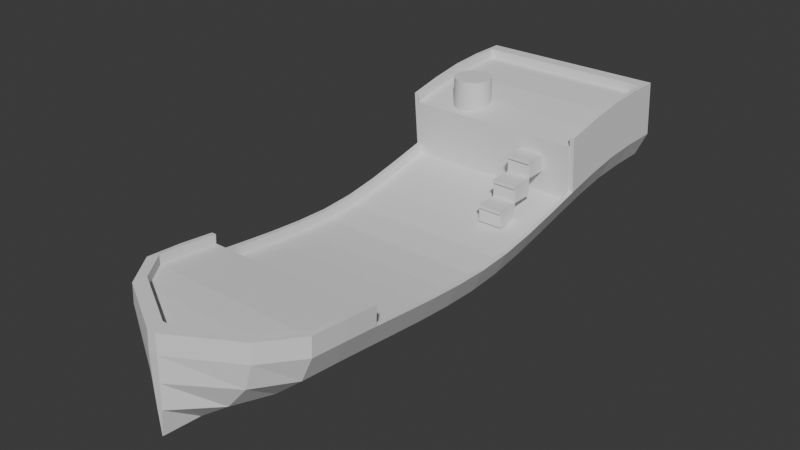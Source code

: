 # Source: Ba_l_ks_z.blend  (saved by Blender 4.4.32; exported with 4.5.12 LTS)
import bpy
from mathutils import Matrix  # noqa: F401  (used for matrix-valued properties, if any)

bpy.ops.wm.read_factory_settings(use_empty=True)
scene = bpy.context.scene
scene.name = 'Scene'

# ---- collections
col_collection = bpy.data.collections.new('Collection'); scene.collection.children.link(col_collection)

# ---- world
world_world = bpy.data.worlds.new('World'); scene.world = world_world
world_world.use_nodes = True; world_world.node_tree.nodes.clear()
_N = world_world.node_tree.nodes; _L = world_world.node_tree.links
n0 = _N.new('ShaderNodeOutputWorld'); n0.name = 'World Output'; n0.location = (300, 300)
n1 = _N.new('ShaderNodeBackground'); n1.name = 'Background'; n1.location = (10, 300)
n1.inputs[0].default_value = (0.05088, 0.05088, 0.05088, 1.0)
_L.new(n1.outputs[0], n0.inputs[0])
n0.is_active_output = True
world_world.color = (0.05088, 0.05088, 0.05088)
world_world.sun_shadow_jitter_overblur = 0.0

# ---- meshes
me_stairs_001 = bpy.data.meshes.new('Stairs.001')
me_stairs_001.from_pydata([(0.0, 0.0, 0.0), (0.0, 0.0, 0.14), (0.5, 0.0, 0.14), (0.5, 0.0, 0.0), (0.0, 0.03, 0.0), (0.0, 0.03, 0.14), (0.5, 0.03, 0.14), (0.5, 0.03, 0.0), (0.5, 0.3, 0.14), (0.5, 0.3, 0.0), (0.0, -0.03, 0.14), (0.0, 0.3, 0.14), (0.5, -0.03, 0.14), (0.0, -0.03, 0.17), (0.5, -0.03, 0.17), (0.0, 0.3, 0.17), (0.0, 0.3, 0.31), (0.5, 0.3, 0.31), (0.5, 0.3, 0.17), (0.0, 0.33, 0.17), (0.0, 0.33, 0.31), (0.5, 0.33, 0.31), (0.5, 0.33, 0.17), (0.5, 0.6, 0.17), (0.0, 0.27, 0.31), (0.0, 0.6, 0.31), (0.5, 0.6, 0.31), (0.5, 0.27, 0.31), (0.0, 0.27, 0.34), (0.0, 0.6, 0.34), (0.5, 0.6, 0.34), (0.5, 0.27, 0.34), (0.0, 0.6, 0.48), (0.5, 0.6, 0.48), (0.0, 0.63, 0.34), (0.0, 0.63, 0.48), (0.5, 0.63, 0.48), (0.5, 0.63, 0.34), (0.5, 0.9, 0.48), (0.5, 0.9, 0.34), (0.0, 0.57, 0.48), (0.0, 0.9, 0.48), (0.5, 0.57, 0.48), (0.0, 0.57, 0.51), (0.0, 0.9, 0.51), (0.5, 0.9, 0.51), (0.5, 0.57, 0.51)], [], [(0, 3, 2, 1), (4, 5, 6, 7), (0, 4, 7, 3), (1, 2, 6, 5), (0, 1, 5, 4), (3, 7, 6, 2), (7, 6, 8, 9), (10, 11, 8, 12), (13, 14, 18, 15), (10, 12, 14, 13), (11, 15, 18, 8), (12, 8, 18, 14), (15, 18, 17, 16), (19, 20, 21, 22), (15, 19, 22, 18), (16, 17, 21, 20), (15, 16, 20, 19), (18, 22, 21, 17), (22, 21, 26, 23), (24, 25, 26, 27), (28, 31, 30, 29), (24, 27, 31, 28), (25, 29, 30, 26), (27, 26, 30, 31), (29, 30, 33, 32), (34, 35, 36, 37), (29, 34, 37, 30), (32, 33, 36, 35), (29, 32, 35, 34), (30, 37, 36, 33), (37, 39, 38, 36), (40, 41, 38, 42), (43, 46, 45, 44), (40, 42, 46, 43), (41, 44, 45, 38), (42, 38, 45, 46)])
me_stairs_001.update()
me_k_p = bpy.data.meshes.new('Küp')
me_k_p.from_pydata([(-0.0025, -1.0, -0.5), (-0.04991, -1.0, 1.5), (-0.05, 1.0, 0.0), (-0.9983, 1.0, 2.0), (0.0025, -1.0, -0.5), (0.04991, -1.0, 1.5), (0.05, 1.0, 0.0), (0.9983, 1.0, 2.0), (-0.05, 0.875, 0.0), (-0.05, 0.75, -0.05551), (-0.05, 0.625, -0.1987), (-0.05, 0.5, -0.3943), (-0.05, 0.375, -0.6074), (-0.05, 0.25, -0.8027), (-0.05, 0.125, -0.9453), (-0.05, 0.0, -1.0), (-0.05, -0.125, -0.9727), (-0.05, -0.25, -0.9014), (-0.05, -0.375, -0.8037), (-0.05, -0.5, -0.6972), (-0.05, -0.625, -0.5993), (-0.0495, -0.75, -0.5278), (-0.03557, -0.875, -0.5), (-0.7102, -0.875, 1.5), (-0.9884, -0.75, 1.472), (-0.9983, -0.625, 1.401), (-0.9483, -0.5, 1.303), (-0.9483, -0.375, 1.196), (-0.9483, -0.25, 1.099), (-0.9483, -0.125, 1.027), (-0.9483, 0.0, 1.0), (-0.9483, 0.125, 1.055), (-0.9483, 0.25, 1.197), (-0.9483, 0.375, 1.393), (-0.9483, 0.5, 1.606), (-0.9983, 0.625, 1.801), (-0.9983, 0.75, 1.944), (-0.9983, 0.875, 2.0), (0.03557, -0.875, -0.5), (0.0495, -0.75, -0.5278), (0.05, -0.625, -0.5993), (0.05, -0.5, -0.6972), (0.05, -0.375, -0.8037), (0.05, -0.25, -0.9014), (0.05, -0.125, -0.9727), (0.05, 0.0, -1.0), (0.05, 0.125, -0.9453), (0.05, 0.25, -0.8027), (0.05, 0.375, -0.6074), (0.05, 0.5, -0.3943), (0.05, 0.625, -0.1987), (0.05, 0.75, -0.05551), (0.05, 0.875, 0.0), (0.9983, 0.875, 2.0), (0.9983, 0.75, 1.944), (0.9983, 0.625, 1.801), (0.9483, 0.5, 1.606), (0.9483, 0.375, 1.393), (0.9483, 0.25, 1.197), (0.9483, 0.125, 1.055), (0.9483, 0.0, 1.0), (0.9483, -0.125, 1.027), (0.9483, -0.25, 1.099), (0.9483, -0.375, 1.196), (0.9483, -0.5, 1.303), (0.9983, -0.625, 1.401), (0.9884, -0.75, 1.472), (0.7102, -0.875, 1.5), (-0.02798, -1.0, 0.1667), (-0.04379, -1.0, 0.8333), (-0.8758, 1.0, 1.333), (-0.5597, 1.0, 0.6667), (0.8758, 1.0, 1.333), (0.5597, 1.0, 0.6667), (0.04379, -1.0, 0.8333), (0.02798, -1.0, 0.1667), (0.8758, 0.875, 1.333), (0.5597, 0.875, 0.6667), (0.8758, 0.75, 1.278), (0.5597, 0.75, 0.6112), (0.8758, 0.625, 1.135), (0.5597, 0.625, 0.468), (0.8758, 0.5, 0.939), (0.5597, 0.5, 0.2724), (0.8758, 0.375, 0.726), (0.5597, 0.375, 0.05929), (0.8758, 0.25, 0.5306), (0.5597, 0.25, -0.1361), (0.8758, 0.125, 0.388), (0.5597, 0.125, -0.2787), (0.8758, 0.0, 0.3333), (0.5597, 0.0, -0.3333), (0.8758, -0.125, 0.3607), (0.5597, -0.125, -0.306), (0.8758, -0.25, 0.432), (0.5597, -0.25, -0.2347), (0.8758, -0.375, 0.5296), (0.5597, -0.375, -0.137), (0.8758, -0.5, 0.6362), (0.5597, -0.5, -0.03049), (0.8758, -0.625, 0.734), (0.5597, -0.625, 0.06734), (0.8671, -0.75, 0.8056), (0.5541, -0.75, 0.1389), (0.6231, -0.875, 0.8333), (0.3982, -0.875, 0.1667), (-0.6231, -0.875, 0.8333), (-0.3982, -0.875, 0.1667), (-0.8671, -0.75, 0.8056), (-0.5541, -0.75, 0.1389), (-0.8758, -0.625, 0.734), (-0.5597, -0.625, 0.06734), (-0.8758, -0.5, 0.6362), (-0.5597, -0.5, -0.03049), (-0.8758, -0.375, 0.5296), (-0.5597, -0.375, -0.137), (-0.8758, -0.25, 0.432), (-0.5597, -0.25, -0.2347), (-0.8758, -0.125, 0.3607), (-0.5597, -0.125, -0.306), (-0.8758, 0.0, 0.3333), (-0.5597, 0.0, -0.3333), (-0.8758, 0.125, 0.388), (-0.5597, 0.125, -0.2787), (-0.8758, 0.25, 0.5306), (-0.5597, 0.25, -0.1361), (-0.8758, 0.375, 0.726), (-0.5597, 0.375, 0.05929), (-0.8758, 0.5, 0.939), (-0.5597, 0.5, 0.2724), (-0.8758, 0.625, 1.135), (-0.5597, 0.625, 0.468), (-0.8758, 0.75, 1.278), (-0.5597, 0.75, 0.6112), (-0.8758, 0.875, 1.333), (-0.5597, 0.875, 0.6667), (-0.9483, 0.8579, 3.495), (-0.9483, 0.9329, 3.495), (0.9483, 0.9329, 3.495), (-0.9483, 0.4829, 3.1), (-0.9483, 0.6079, 3.296), (-0.9483, 0.7329, 3.439), (0.9483, 0.8579, 3.495), (0.9483, 0.7329, 3.439), (0.9483, 0.6079, 3.296), (0.9483, 0.4829, 3.1), (0.6947, -0.8238, 1.994), (0.04522, -0.9467, 1.999), (-0.04522, -0.9467, 1.999), (-0.6947, -0.8238, 1.994), (-0.9404, -0.7147, 1.964), (-0.9483, -0.6203, 1.899), (-0.9483, -0.4967, 1.802), (0.9483, -0.4967, 1.802), (0.9483, -0.6203, 1.899), (0.9404, -0.7147, 1.964), (-0.9983, -0.5, 1.303), (-0.9983, -0.375, 1.196), (-0.9983, -0.25, 1.099), (-0.9983, -0.125, 1.027), (-0.9983, 0.0, 1.0), (-0.9983, 0.125, 1.055), (-0.9983, 0.25, 1.197), (-0.9983, 0.375, 1.393), (-0.9983, 0.5, 1.606), (0.9983, 0.5, 1.606), (0.9983, 0.375, 1.393), (0.9983, 0.25, 1.197), (0.9983, 0.125, 1.055), (0.9983, 0.0, 1.0), (0.9983, -0.125, 1.027), (0.9983, -0.25, 1.099), (0.9983, -0.375, 1.196), (0.9983, -0.5, 1.303), (-0.9983, 0.4829, 3.1), (0.9983, 0.4829, 3.1), (-0.9983, 0.8579, 3.495), (-0.9983, 0.9829, 3.495), (0.9983, 0.9829, 3.495), (-0.9983, 0.6079, 3.296), (-0.9983, 0.7329, 3.439), (0.9983, 0.8579, 3.495), (0.9983, 0.7329, 3.439), (0.9983, 0.6079, 3.296), (0.7102, -0.8717, 1.999), (0.04991, -0.9967, 1.999), (-0.04991, -0.9967, 1.999), (-0.7102, -0.8717, 1.999), (-0.9884, -0.7467, 1.972), (-0.9983, -0.6217, 1.9), (-0.9983, -0.4967, 1.802), (0.9983, -0.4967, 1.802), (0.9983, -0.6217, 1.9), (0.9884, -0.7467, 1.972), (-0.9483, -0.5, 1.303), (-0.9483, -0.375, 1.196), (-0.9483, -0.25, 1.099), (-0.9483, -0.125, 1.027), (-0.9483, 0.0, 1.0), (-0.9483, 0.125, 1.055), (-0.9483, 0.25, 1.197), (-0.9483, 0.375, 1.393), (-0.9483, 0.5, 1.606), (0.9483, 0.5, 1.606), (0.9483, 0.375, 1.393), (0.9483, 0.25, 1.197), (0.9483, 0.125, 1.055), (0.9483, 0.0, 1.0), (0.9483, -0.125, 1.027), (0.9483, -0.25, 1.099), (0.9483, -0.375, 1.196), (0.9483, -0.5, 1.303), (-0.9483, 0.4829, 3.1), (0.9483, 0.4829, 3.1), (-0.9483, 0.8579, 3.495), (-0.9483, 0.9329, 3.495), (0.9483, 0.9329, 3.495), (-0.9483, 0.6079, 3.296), (-0.9483, 0.7329, 3.439), (0.9483, 0.8579, 3.495), (0.9483, 0.7329, 3.439), (0.9483, 0.6079, 3.296), (0.6947, -0.8238, 1.994), (0.04522, -0.9467, 1.999), (-0.04522, -0.9467, 1.999), (-0.6947, -0.8238, 1.994), (-0.9404, -0.7147, 1.964), (-0.9483, -0.6203, 1.899), (-0.9483, -0.4967, 1.802), (0.9483, -0.4967, 1.802), (0.9483, -0.6203, 1.899), (0.9404, -0.7147, 1.964), (-0.9483, 0.5005, 1.356), (0.9483, 0.5005, 1.356), (-0.9483, 0.3755, 1.143), (0.9483, 0.3755, 1.143), (-0.9483, 0.2505, 0.9473), (0.9483, 0.2505, 0.9473), (-0.9483, 0.1255, 0.8047), (0.9483, 0.1255, 0.8047), (-0.9483, 0.0004882, 0.75), (0.9483, 0.0004882, 0.75), (-0.9483, -0.1245, 0.7774), (0.9483, -0.1245, 0.7774), (-0.9483, -0.2495, 0.8487), (0.9483, -0.2495, 0.8487), (-0.9483, -0.3745, 0.9463), (0.9483, -0.3745, 0.9463), (-0.9483, -0.4995, 1.053), (0.9483, -0.4995, 1.053), (-0.9483, 0.8584, 3.245), (0.9483, 0.8584, 3.245), (-0.9483, 0.7334, 3.189), (0.9483, 0.7334, 3.189), (-0.9483, 0.6084, 3.046), (0.9483, 0.6084, 3.046), (-0.9483, 0.4834, 2.85), (0.9483, 0.4834, 2.85), (-0.9483, -0.4963, 1.552), (0.9483, -0.4963, 1.552), (-0.9483, -0.6198, 1.649), (0.9483, -0.6198, 1.649), (-0.9404, -0.7142, 1.714), (0.9404, -0.7142, 1.714), (-0.6947, -0.8233, 1.744), (0.6947, -0.8233, 1.744), (-0.9483, 0.9334, 3.245), (0.9483, 0.9334, 3.245), (0.04522, -0.9463, 1.749), (-0.04522, -0.9463, 1.749)], [], [(134, 37, 3, 70), (70, 3, 7, 72), (104, 67, 5, 74), (74, 5, 1, 69), (22, 38, 4, 0), (65, 173, 191, 192), (55, 54, 182, 183), (54, 53, 181, 182), (37, 36, 180, 176), (203, 213, 257, 233), (226, 225, 264, 262), (198, 197, 242, 240), (212, 202, 232, 256), (225, 148, 269, 264), (197, 196, 244, 242), (211, 210, 247, 249), (148, 147, 268, 269), (196, 195, 246, 244), (1, 5, 185, 186), (24, 23, 187, 188), (23, 1, 186, 187), (2, 6, 52, 8), (8, 52, 51, 9), (9, 51, 50, 10), (10, 50, 49, 11), (11, 49, 48, 12), (12, 48, 47, 13), (13, 47, 46, 14), (14, 46, 45, 15), (15, 45, 44, 16), (16, 44, 43, 17), (17, 43, 42, 18), (18, 42, 41, 19), (19, 41, 40, 20), (20, 40, 39, 21), (21, 39, 38, 22), (72, 7, 53, 76), (76, 53, 54, 78), (78, 54, 55, 80), (80, 55, 165, 82), (82, 165, 166, 84), (84, 166, 167, 86), (86, 167, 168, 88), (88, 168, 169, 90), (90, 169, 170, 92), (92, 170, 171, 94), (94, 171, 172, 96), (96, 172, 173, 98), (98, 173, 65, 100), (100, 65, 66, 102), (102, 66, 67, 104), (69, 1, 23, 106), (106, 23, 24, 108), (108, 24, 25, 110), (110, 25, 156, 112), (112, 156, 157, 114), (114, 157, 158, 116), (116, 158, 159, 118), (118, 159, 160, 120), (120, 160, 161, 122), (122, 161, 162, 124), (124, 162, 163, 126), (126, 163, 164, 128), (128, 164, 35, 130), (130, 35, 36, 132), (132, 36, 37, 134), (9, 133, 135, 8), (133, 132, 134, 135), (10, 131, 133, 9), (131, 130, 132, 133), (11, 129, 131, 10), (129, 128, 130, 131), (12, 127, 129, 11), (127, 126, 128, 129), (13, 125, 127, 12), (125, 124, 126, 127), (14, 123, 125, 13), (123, 122, 124, 125), (15, 121, 123, 14), (121, 120, 122, 123), (16, 119, 121, 15), (119, 118, 120, 121), (17, 117, 119, 16), (117, 116, 118, 119), (18, 115, 117, 17), (115, 114, 116, 117), (19, 113, 115, 18), (113, 112, 114, 115), (20, 111, 113, 19), (111, 110, 112, 113), (21, 109, 111, 20), (109, 108, 110, 111), (22, 107, 109, 21), (107, 106, 108, 109), (0, 68, 107, 22), (68, 69, 106, 107), (39, 103, 105, 38), (103, 102, 104, 105), (40, 101, 103, 39), (101, 100, 102, 103), (41, 99, 101, 40), (99, 98, 100, 101), (42, 97, 99, 41), (97, 96, 98, 99), (43, 95, 97, 42), (95, 94, 96, 97), (44, 93, 95, 43), (93, 92, 94, 95), (45, 91, 93, 44), (91, 90, 92, 93), (46, 89, 91, 45), (89, 88, 90, 91), (47, 87, 89, 46), (87, 86, 88, 89), (48, 85, 87, 47), (85, 84, 86, 87), (49, 83, 85, 48), (83, 82, 84, 85), (50, 81, 83, 49), (81, 80, 82, 83), (51, 79, 81, 50), (79, 78, 80, 81), (52, 77, 79, 51), (77, 76, 78, 79), (6, 73, 77, 52), (73, 72, 76, 77), (4, 75, 68, 0), (75, 74, 69, 68), (38, 105, 75, 4), (105, 104, 74, 75), (2, 71, 73, 6), (71, 70, 72, 73), (8, 135, 71, 2), (135, 134, 70, 71), (210, 209, 245, 247), (147, 222, 265, 268), (195, 194, 248, 246), (209, 208, 243, 245), (35, 164, 174, 179), (7, 3, 177, 178), (3, 37, 176, 177), (165, 55, 183, 175), (36, 35, 179, 180), (53, 7, 178, 181), (213, 221, 255, 257), (208, 207, 241, 243), (221, 220, 253, 255), (207, 206, 239, 241), (5, 67, 184, 185), (220, 219, 251, 253), (25, 24, 188, 189), (66, 65, 192, 193), (156, 25, 189, 190), (67, 66, 193, 184), (26, 27, 157, 156), (27, 28, 158, 157), (28, 29, 159, 158), (29, 30, 160, 159), (30, 31, 161, 160), (31, 32, 162, 161), (32, 33, 163, 162), (33, 34, 164, 163), (56, 57, 166, 165), (57, 58, 167, 166), (58, 59, 168, 167), (59, 60, 169, 168), (60, 61, 170, 169), (61, 62, 171, 170), (62, 63, 172, 171), (63, 64, 173, 172), (34, 139, 174, 164), (145, 56, 165, 175), (136, 215, 177, 176), (215, 216, 178, 177), (139, 140, 179, 174), (140, 141, 180, 179), (141, 136, 176, 180), (216, 142, 181, 178), (142, 143, 182, 181), (143, 144, 183, 182), (144, 145, 175, 183), (146, 223, 185, 184), (223, 224, 186, 185), (224, 149, 187, 186), (149, 150, 188, 187), (150, 151, 189, 188), (151, 152, 190, 189), (153, 154, 192, 191), (154, 155, 193, 192), (155, 146, 184, 193), (64, 153, 191, 173), (152, 26, 156, 190), (194, 195, 27, 26), (195, 196, 28, 27), (196, 197, 29, 28), (197, 198, 30, 29), (198, 199, 31, 30), (199, 200, 32, 31), (200, 201, 33, 32), (201, 202, 34, 33), (203, 204, 57, 56), (204, 205, 58, 57), (205, 206, 59, 58), (206, 207, 60, 59), (207, 208, 61, 60), (208, 209, 62, 61), (209, 210, 63, 62), (210, 211, 64, 63), (202, 212, 139, 34), (213, 203, 56, 145), (214, 137, 215, 136), (137, 138, 216, 215), (212, 217, 140, 139), (217, 218, 141, 140), (218, 214, 136, 141), (138, 219, 142, 216), (219, 220, 143, 142), (220, 221, 144, 143), (221, 213, 145, 144), (222, 147, 223, 146), (147, 148, 224, 223), (148, 225, 149, 224), (225, 226, 150, 149), (226, 227, 151, 150), (227, 228, 152, 151), (229, 230, 154, 153), (230, 231, 155, 154), (231, 222, 146, 155), (211, 229, 153, 64), (228, 194, 26, 152), (232, 233, 257, 256), (233, 232, 234, 235), (235, 234, 236, 237), (237, 236, 238, 239), (239, 238, 240, 241), (241, 240, 242, 243), (243, 242, 244, 245), (245, 244, 246, 247), (247, 246, 248, 249), (267, 266, 250, 251), (251, 250, 252, 253), (253, 252, 254, 255), (255, 254, 256, 257), (265, 264, 269, 268), (259, 258, 260, 261), (261, 260, 262, 263), (263, 262, 264, 265), (249, 248, 258, 259), (199, 198, 240, 238), (227, 226, 262, 260), (137, 214, 250, 266), (200, 199, 238, 236), (228, 227, 260, 258), (138, 137, 266, 267), (201, 200, 236, 234), (230, 229, 259, 261), (217, 212, 256, 254), (202, 201, 234, 232), (231, 230, 261, 263), (218, 217, 254, 252), (204, 203, 233, 235), (222, 231, 263, 265), (214, 218, 252, 250), (205, 204, 235, 237), (229, 211, 249, 259), (219, 138, 267, 251), (206, 205, 237, 239), (194, 228, 258, 248)])
_uv = me_k_p.uv_layers.new(name='UV Haritası')
_uv.uv.foreach_set('vector', [0.5417, 0.2344, 0.625, 0.2344, 0.625, 0.25, 0.5417, 0.25, 0.5417, 0.25, 0.625, 0.25, 0.625, 0.5, 0.5417, 0.5, 0.5417, 0.7344, 0.625, 0.7344, 0.625, 0.75, 0.5417, 0.75, 0.5417, 0.75, 0.625, 0.75, 0.625, 1.0, 0.5417, 1.0, 0.125, 0.7344, 0.375, 0.7344, 0.375, 0.75, 0.125, 0.75, 0.625, 0.7031, 0.625, 0.6875, 0.625, 0.6875, 0.625, 0.7031, 0.625, 0.5469, 0.625, 0.5312, 0.625, 0.5312, 0.625, 0.5469, 0.625, 0.5312, 0.625, 0.5156, 0.625, 0.5156, 0.625, 0.5312, 0.625, 0.2344, 0.625, 0.2188, 0.625, 0.2188, 0.625, 0.2344, 0.6313, 0.5625, 0.6313, 0.5625, 0.6313, 0.5625, 0.6313, 0.5625, 0.8687, 0.7153, 0.859, 0.7285, 0.859, 0.7285, 0.8687, 0.7153, 0.8687, 0.625, 0.8687, 0.6406, 0.8687, 0.6406, 0.8687, 0.625, 0.8687, 0.5625, 0.8687, 0.5625, 0.8687, 0.5625, 0.8687, 0.5625, 0.859, 0.7285, 0.7982, 0.7438, 0.7982, 0.7438, 0.859, 0.7285, 0.8687, 0.6406, 0.8687, 0.6563, 0.8687, 0.6563, 0.8687, 0.6406, 0.6313, 0.6875, 0.6313, 0.6719, 0.6313, 0.6719, 0.6313, 0.6875, 0.7982, 0.7438, 0.7018, 0.7437, 0.7018, 0.7437, 0.7982, 0.7438, 0.8687, 0.6563, 0.8687, 0.6719, 0.8687, 0.6719, 0.8687, 0.6563, 0.625, 1.0, 0.625, 0.75, 0.625, 0.75, 0.625, 1.0, 0.625, 0.03125, 0.625, 0.01562, 0.625, 0.01562, 0.625, 0.03125, 0.625, 0.01562, 0.625, 0.0, 0.625, 0.0, 0.625, 0.01562, 0.125, 0.5, 0.375, 0.5, 0.375, 0.5156, 0.125, 0.5156, 0.125, 0.5156, 0.375, 0.5156, 0.375, 0.5312, 0.125, 0.5312, 0.125, 0.5312, 0.375, 0.5312, 0.375, 0.5469, 0.125, 0.5469, 0.125, 0.5469, 0.375, 0.5469, 0.375, 0.5625, 0.125, 0.5625, 0.125, 0.5625, 0.375, 0.5625, 0.375, 0.5781, 0.125, 0.5781, 0.125, 0.5781, 0.375, 0.5781, 0.375, 0.5938, 0.125, 0.5938, 0.125, 0.5938, 0.375, 0.5938, 0.375, 0.6094, 0.125, 0.6094, 0.125, 0.6094, 0.375, 0.6094, 0.375, 0.625, 0.125, 0.625, 0.125, 0.625, 0.375, 0.625, 0.375, 0.6406, 0.125, 0.6406, 0.125, 0.6406, 0.375, 0.6406, 0.375, 0.6563, 0.125, 0.6562, 0.125, 0.6562, 0.375, 0.6563, 0.375, 0.6719, 0.125, 0.6719, 0.125, 0.6719, 0.375, 0.6719, 0.375, 0.6875, 0.125, 0.6875, 0.125, 0.6875, 0.375, 0.6875, 0.375, 0.7031, 0.125, 0.7031, 0.125, 0.7031, 0.375, 0.7031, 0.375, 0.7188, 0.125, 0.7188, 0.125, 0.7188, 0.375, 0.7188, 0.375, 0.7344, 0.125, 0.7344, 0.5417, 0.5, 0.625, 0.5, 0.625, 0.5156, 0.5417, 0.5156, 0.5417, 0.5156, 0.625, 0.5156, 0.625, 0.5312, 0.5417, 0.5312, 0.5417, 0.5312, 0.625, 0.5312, 0.625, 0.5469, 0.5417, 0.5469, 0.5417, 0.5469, 0.625, 0.5469, 0.625, 0.5625, 0.5417, 0.5625, 0.5417, 0.5625, 0.625, 0.5625, 0.625, 0.5781, 0.5417, 0.5781, 0.5417, 0.5781, 0.625, 0.5781, 0.625, 0.5938, 0.5417, 0.5938, 0.5417, 0.5938, 0.625, 0.5938, 0.625, 0.6094, 0.5417, 0.6094, 0.5417, 0.6094, 0.625, 0.6094, 0.625, 0.625, 0.5417, 0.625, 0.5417, 0.625, 0.625, 0.625, 0.625, 0.6406, 0.5417, 0.6406, 0.5417, 0.6406, 0.625, 0.6406, 0.625, 0.6562, 0.5417, 0.6562, 0.5417, 0.6562, 0.625, 0.6562, 0.625, 0.6719, 0.5417, 0.6719, 0.5417, 0.6719, 0.625, 0.6719, 0.625, 0.6875, 0.5417, 0.6875, 0.5417, 0.6875, 0.625, 0.6875, 0.625, 0.7031, 0.5417, 0.7031, 0.5417, 0.7031, 0.625, 0.7031, 0.625, 0.7188, 0.5417, 0.7188, 0.5417, 0.7188, 0.625, 0.7188, 0.625, 0.7344, 0.5417, 0.7344, 0.5417, 0.0, 0.625, 0.0, 0.625, 0.01562, 0.5417, 0.01562, 0.5417, 0.01562, 0.625, 0.01562, 0.625, 0.03125, 0.5417, 0.03125, 0.5417, 0.03125, 0.625, 0.03125, 0.625, 0.04688, 0.5417, 0.04688, 0.5417, 0.04688, 0.625, 0.04688, 0.625, 0.0625, 0.5417, 0.0625, 0.5417, 0.0625, 0.625, 0.0625, 0.625, 0.07812, 0.5417, 0.07812, 0.5417, 0.07812, 0.625, 0.07812, 0.625, 0.09375, 0.5417, 0.09375, 0.5417, 0.09375, 0.625, 0.09375, 0.625, 0.1094, 0.5417, 0.1094, 0.5417, 0.1094, 0.625, 0.1094, 0.625, 0.125, 0.5417, 0.125, 0.5417, 0.125, 0.625, 0.125, 0.625, 0.1406, 0.5417, 0.1406, 0.5417, 0.1406, 0.625, 0.1406, 0.625, 0.1562, 0.5417, 0.1562, 0.5417, 0.1562, 0.625, 0.1562, 0.625, 0.1719, 0.5417, 0.1719, 0.5417, 0.1719, 0.625, 0.1719, 0.625, 0.1875, 0.5417, 0.1875, 0.5417, 0.1875, 0.625, 0.1875, 0.625, 0.2031, 0.5417, 0.2031, 0.5417, 0.2031, 0.625, 0.2031, 0.625, 0.2188, 0.5417, 0.2187, 0.5417, 0.2187, 0.625, 0.2188, 0.625, 0.2344, 0.5417, 0.2344, 0.375, 0.2188, 0.4583, 0.2188, 0.4583, 0.2344, 0.375, 0.2344, 0.4583, 0.2188, 0.5417, 0.2187, 0.5417, 0.2344, 0.4583, 0.2344, 0.375, 0.2031, 0.4583, 0.2031, 0.4583, 0.2188, 0.375, 0.2188, 0.4583, 0.2031, 0.5417, 0.2031, 0.5417, 0.2187, 0.4583, 0.2188, 0.375, 0.1875, 0.4583, 0.1875, 0.4583, 0.2031, 0.375, 0.2031, 0.4583, 0.1875, 0.5417, 0.1875, 0.5417, 0.2031, 0.4583, 0.2031, 0.375, 0.1719, 0.4583, 0.1719, 0.4583, 0.1875, 0.375, 0.1875, 0.4583, 0.1719, 0.5417, 0.1719, 0.5417, 0.1875, 0.4583, 0.1875, 0.375, 0.1562, 0.4583, 0.1562, 0.4583, 0.1719, 0.375, 0.1719, 0.4583, 0.1562, 0.5417, 0.1562, 0.5417, 0.1719, 0.4583, 0.1719, 0.375, 0.1406, 0.4583, 0.1406, 0.4583, 0.1562, 0.375, 0.1562, 0.4583, 0.1406, 0.5417, 0.1406, 0.5417, 0.1562, 0.4583, 0.1562, 0.375, 0.125, 0.4583, 0.125, 0.4583, 0.1406, 0.375, 0.1406, 0.4583, 0.125, 0.5417, 0.125, 0.5417, 0.1406, 0.4583, 0.1406, 0.375, 0.1094, 0.4583, 0.1094, 0.4583, 0.125, 0.375, 0.125, 0.4583, 0.1094, 0.5417, 0.1094, 0.5417, 0.125, 0.4583, 0.125, 0.375, 0.09375, 0.4583, 0.09375, 0.4583, 0.1094, 0.375, 0.1094, 0.4583, 0.09375, 0.5417, 0.09375, 0.5417, 0.1094, 0.4583, 0.1094, 0.375, 0.07812, 0.4583, 0.07812, 0.4583, 0.09375, 0.375, 0.09375, 0.4583, 0.07812, 0.5417, 0.07812, 0.5417, 0.09375, 0.4583, 0.09375, 0.375, 0.0625, 0.4583, 0.0625, 0.4583, 0.07812, 0.375, 0.07812, 0.4583, 0.0625, 0.5417, 0.0625, 0.5417, 0.07812, 0.4583, 0.07812, 0.375, 0.04688, 0.4583, 0.04688, 0.4583, 0.0625, 0.375, 0.0625, 0.4583, 0.04688, 0.5417, 0.04688, 0.5417, 0.0625, 0.4583, 0.0625, 0.375, 0.03125, 0.4583, 0.03125, 0.4583, 0.04688, 0.375, 0.04688, 0.4583, 0.03125, 0.5417, 0.03125, 0.5417, 0.04688, 0.4583, 0.04688, 0.375, 0.01562, 0.4583, 0.01562, 0.4583, 0.03125, 0.375, 0.03125, 0.4583, 0.01562, 0.5417, 0.01562, 0.5417, 0.03125, 0.4583, 0.03125, 0.375, 0.0, 0.4583, 0.0, 0.4583, 0.01562, 0.375, 0.01562, 0.4583, 0.0, 0.5417, 0.0, 0.5417, 0.01562, 0.4583, 0.01562, 0.375, 0.7188, 0.4583, 0.7188, 0.4583, 0.7344, 0.375, 0.7344, 0.4583, 0.7188, 0.5417, 0.7188, 0.5417, 0.7344, 0.4583, 0.7344, 0.375, 0.7031, 0.4583, 0.7031, 0.4583, 0.7188, 0.375, 0.7188, 0.4583, 0.7031, 0.5417, 0.7031, 0.5417, 0.7188, 0.4583, 0.7188, 0.375, 0.6875, 0.4583, 0.6875, 0.4583, 0.7031, 0.375, 0.7031, 0.4583, 0.6875, 0.5417, 0.6875, 0.5417, 0.7031, 0.4583, 0.7031, 0.375, 0.6719, 0.4583, 0.6719, 0.4583, 0.6875, 0.375, 0.6875, 0.4583, 0.6719, 0.5417, 0.6719, 0.5417, 0.6875, 0.4583, 0.6875, 0.375, 0.6563, 0.4583, 0.6562, 0.4583, 0.6719, 0.375, 0.6719, 0.4583, 0.6562, 0.5417, 0.6562, 0.5417, 0.6719, 0.4583, 0.6719, 0.375, 0.6406, 0.4583, 0.6406, 0.4583, 0.6562, 0.375, 0.6563, 0.4583, 0.6406, 0.5417, 0.6406, 0.5417, 0.6562, 0.4583, 0.6562, 0.375, 0.625, 0.4583, 0.625, 0.4583, 0.6406, 0.375, 0.6406, 0.4583, 0.625, 0.5417, 0.625, 0.5417, 0.6406, 0.4583, 0.6406, 0.375, 0.6094, 0.4583, 0.6094, 0.4583, 0.625, 0.375, 0.625, 0.4583, 0.6094, 0.5417, 0.6094, 0.5417, 0.625, 0.4583, 0.625, 0.375, 0.5938, 0.4583, 0.5938, 0.4583, 0.6094, 0.375, 0.6094, 0.4583, 0.5938, 0.5417, 0.5938, 0.5417, 0.6094, 0.4583, 0.6094, 0.375, 0.5781, 0.4583, 0.5781, 0.4583, 0.5938, 0.375, 0.5938, 0.4583, 0.5781, 0.5417, 0.5781, 0.5417, 0.5938, 0.4583, 0.5938, 0.375, 0.5625, 0.4583, 0.5625, 0.4583, 0.5781, 0.375, 0.5781, 0.4583, 0.5625, 0.5417, 0.5625, 0.5417, 0.5781, 0.4583, 0.5781, 0.375, 0.5469, 0.4583, 0.5469, 0.4583, 0.5625, 0.375, 0.5625, 0.4583, 0.5469, 0.5417, 0.5469, 0.5417, 0.5625, 0.4583, 0.5625, 0.375, 0.5312, 0.4583, 0.5313, 0.4583, 0.5469, 0.375, 0.5469, 0.4583, 0.5313, 0.5417, 0.5312, 0.5417, 0.5469, 0.4583, 0.5469, 0.375, 0.5156, 0.4583, 0.5156, 0.4583, 0.5313, 0.375, 0.5312, 0.4583, 0.5156, 0.5417, 0.5156, 0.5417, 0.5312, 0.4583, 0.5313, 0.375, 0.5, 0.4583, 0.5, 0.4583, 0.5156, 0.375, 0.5156, 0.4583, 0.5, 0.5417, 0.5, 0.5417, 0.5156, 0.4583, 0.5156, 0.375, 0.75, 0.4583, 0.75, 0.4583, 1.0, 0.375, 1.0, 0.4583, 0.75, 0.5417, 0.75, 0.5417, 1.0, 0.4583, 1.0, 0.375, 0.7344, 0.4583, 0.7344, 0.4583, 0.75, 0.375, 0.75, 0.4583, 0.7344, 0.5417, 0.7344, 0.5417, 0.75, 0.4583, 0.75, 0.375, 0.25, 0.4583, 0.25, 0.4583, 0.5, 0.375, 0.5, 0.4583, 0.25, 0.5417, 0.25, 0.5417, 0.5, 0.4583, 0.5, 0.375, 0.2344, 0.4583, 0.2344, 0.4583, 0.25, 0.375, 0.25, 0.4583, 0.2344, 0.5417, 0.2344, 0.5417, 0.25, 0.4583, 0.25, 0.6313, 0.6719, 0.6313, 0.6562, 0.6313, 0.6562, 0.6313, 0.6719, 0.7018, 0.7437, 0.641, 0.7285, 0.641, 0.7285, 0.7018, 0.7437, 0.8687, 0.6719, 0.8687, 0.6875, 0.8687, 0.6875, 0.8687, 0.6719, 0.6313, 0.6562, 0.6313, 0.6406, 0.6313, 0.6406, 0.6313, 0.6562, 0.625, 0.2031, 0.625, 0.1875, 0.625, 0.1875, 0.625, 0.2031, 0.625, 0.5, 0.625, 0.25, 0.625, 0.25, 0.625, 0.5, 0.625, 0.25, 0.625, 0.2344, 0.625, 0.2344, 0.625, 0.25, 0.625, 0.5625, 0.625, 0.5469, 0.625, 0.5469, 0.625, 0.5625, 0.625, 0.2188, 0.625, 0.2031, 0.625, 0.2031, 0.625, 0.2188, 0.625, 0.5156, 0.625, 0.5, 0.625, 0.5, 0.625, 0.5156, 0.6313, 0.5625, 0.6313, 0.5469, 0.6313, 0.5469, 0.6313, 0.5625, 0.6313, 0.6406, 0.6313, 0.625, 0.6313, 0.625, 0.6313, 0.6406, 0.6313, 0.5469, 0.6313, 0.5312, 0.6313, 0.5312, 0.6313, 0.5469, 0.6313, 0.625, 0.6313, 0.6094, 0.6313, 0.6094, 0.6313, 0.625, 0.625, 0.75, 0.625, 0.7344, 0.625, 0.7344, 0.625, 0.75, 0.6313, 0.5312, 0.6313, 0.5156, 0.6313, 0.5156, 0.6313, 0.5312, 0.625, 0.04688, 0.625, 0.03125, 0.625, 0.03125, 0.625, 0.04688, 0.625, 0.7188, 0.625, 0.7031, 0.625, 0.7031, 0.625, 0.7188, 0.625, 0.0625, 0.625, 0.04688, 0.625, 0.04688, 0.625, 0.0625, 0.625, 0.7344, 0.625, 0.7188, 0.625, 0.7188, 0.625, 0.7344, 0.8687, 0.6875, 0.8687, 0.6719, 0.875, 0.6719, 0.875, 0.6875, 0.8687, 0.6719, 0.8687, 0.6563, 0.875, 0.6563, 0.875, 0.6719, 0.8687, 0.6563, 0.8687, 0.6406, 0.875, 0.6406, 0.875, 0.6563, 0.8687, 0.6406, 0.8687, 0.625, 0.875, 0.625, 0.875, 0.6406, 0.8687, 0.625, 0.8687, 0.6094, 0.875, 0.6094, 0.875, 0.625, 0.8687, 0.6094, 0.8687, 0.5938, 0.875, 0.5938, 0.875, 0.6094, 0.8687, 0.5938, 0.8687, 0.5781, 0.875, 0.5781, 0.875, 0.5938, 0.8687, 0.5781, 0.8687, 0.5625, 0.875, 0.5625, 0.875, 0.5781, 0.6313, 0.5625, 0.6313, 0.5781, 0.625, 0.5781, 0.625, 0.5625, 0.6313, 0.5781, 0.6313, 0.5938, 0.625, 0.5938, 0.625, 0.5781, 0.6313, 0.5938, 0.6313, 0.6094, 0.625, 0.6094, 0.625, 0.5938, 0.6313, 0.6094, 0.6313, 0.625, 0.625, 0.625, 0.625, 0.6094, 0.6313, 0.625, 0.6313, 0.6406, 0.625, 0.6406, 0.625, 0.625, 0.6313, 0.6406, 0.6313, 0.6562, 0.625, 0.6562, 0.625, 0.6406, 0.6313, 0.6562, 0.6313, 0.6719, 0.625, 0.6719, 0.625, 0.6562, 0.6313, 0.6719, 0.6313, 0.6875, 0.625, 0.6875, 0.625, 0.6719, 0.8687, 0.5625, 0.8687, 0.5625, 0.875, 0.5625, 0.875, 0.5625, 0.6313, 0.5625, 0.6313, 0.5625, 0.625, 0.5625, 0.625, 0.5625, 0.8687, 0.5156, 0.8687, 0.5062, 0.875, 0.5, 0.875, 0.5156, 0.8687, 0.5062, 0.6313, 0.5062, 0.625, 0.5, 0.875, 0.5, 0.8687, 0.5625, 0.8687, 0.5469, 0.875, 0.5469, 0.875, 0.5625, 0.8687, 0.5469, 0.8687, 0.5312, 0.875, 0.5312, 0.875, 0.5469, 0.8687, 0.5312, 0.8687, 0.5156, 0.875, 0.5156, 0.875, 0.5312, 0.6313, 0.5062, 0.6313, 0.5156, 0.625, 0.5156, 0.625, 0.5, 0.6313, 0.5156, 0.6313, 0.5312, 0.625, 0.5312, 0.625, 0.5156, 0.6313, 0.5312, 0.6313, 0.5469, 0.625, 0.5469, 0.625, 0.5312, 0.6313, 0.5469, 0.6313, 0.5625, 0.625, 0.5625, 0.625, 0.5469, 0.641, 0.7285, 0.7018, 0.7437, 0.625, 0.75, 0.625, 0.7344, 0.7018, 0.7437, 0.7982, 0.7438, 0.875, 0.75, 0.625, 0.75, 0.7982, 0.7438, 0.859, 0.7285, 0.875, 0.7344, 0.875, 0.75, 0.859, 0.7285, 0.8687, 0.7153, 0.875, 0.7188, 0.875, 0.7344, 0.8687, 0.7153, 0.8687, 0.703, 0.875, 0.7031, 0.875, 0.7188, 0.8687, 0.703, 0.8687, 0.6875, 0.875, 0.6875, 0.875, 0.7031, 0.6313, 0.6875, 0.6313, 0.7029, 0.625, 0.7031, 0.625, 0.6875, 0.6313, 0.7029, 0.6396, 0.7147, 0.625, 0.7188, 0.625, 0.7031, 0.6396, 0.7147, 0.641, 0.7285, 0.625, 0.7344, 0.625, 0.7188, 0.6313, 0.6875, 0.6313, 0.6875, 0.625, 0.6875, 0.625, 0.6875, 0.8687, 0.6875, 0.8687, 0.6875, 0.875, 0.6875, 0.875, 0.6875, 0.8687, 0.6875, 0.8687, 0.6719, 0.8687, 0.6719, 0.8687, 0.6875, 0.8687, 0.6719, 0.8687, 0.6563, 0.8687, 0.6563, 0.8687, 0.6719, 0.8687, 0.6563, 0.8687, 0.6406, 0.8687, 0.6406, 0.8687, 0.6563, 0.8687, 0.6406, 0.8687, 0.625, 0.8687, 0.625, 0.8687, 0.6406, 0.8687, 0.625, 0.8687, 0.6094, 0.8687, 0.6094, 0.8687, 0.625, 0.8687, 0.6094, 0.8687, 0.5938, 0.8687, 0.5938, 0.8687, 0.6094, 0.8687, 0.5938, 0.8687, 0.5781, 0.8687, 0.5781, 0.8687, 0.5938, 0.8687, 0.5781, 0.8687, 0.5625, 0.8687, 0.5625, 0.8687, 0.5781, 0.6313, 0.5625, 0.6313, 0.5781, 0.6313, 0.5781, 0.6313, 0.5625, 0.6313, 0.5781, 0.6313, 0.5938, 0.6313, 0.5938, 0.6313, 0.5781, 0.6313, 0.5938, 0.6313, 0.6094, 0.6313, 0.6094, 0.6313, 0.5938, 0.6313, 0.6094, 0.6313, 0.625, 0.6313, 0.625, 0.6313, 0.6094, 0.6313, 0.625, 0.6313, 0.6406, 0.6313, 0.6406, 0.6313, 0.625, 0.6313, 0.6406, 0.6313, 0.6562, 0.6313, 0.6562, 0.6313, 0.6406, 0.6313, 0.6562, 0.6313, 0.6719, 0.6313, 0.6719, 0.6313, 0.6562, 0.6313, 0.6719, 0.6313, 0.6875, 0.6313, 0.6875, 0.6313, 0.6719, 0.8687, 0.5625, 0.8687, 0.5625, 0.8687, 0.5625, 0.8687, 0.5625, 0.6313, 0.5625, 0.6313, 0.5625, 0.6313, 0.5625, 0.6313, 0.5625, 0.8687, 0.5156, 0.8687, 0.5062, 0.8687, 0.5062, 0.8687, 0.5156, 0.8687, 0.5062, 0.6313, 0.5062, 0.6313, 0.5062, 0.8687, 0.5062, 0.8687, 0.5625, 0.8687, 0.5469, 0.8687, 0.5469, 0.8687, 0.5625, 0.8687, 0.5469, 0.8687, 0.5312, 0.8687, 0.5312, 0.8687, 0.5469, 0.8687, 0.5312, 0.8687, 0.5156, 0.8687, 0.5156, 0.8687, 0.5312, 0.6313, 0.5062, 0.6313, 0.5156, 0.6313, 0.5156, 0.6313, 0.5062, 0.6313, 0.5156, 0.6313, 0.5312, 0.6313, 0.5312, 0.6313, 0.5156, 0.6313, 0.5312, 0.6313, 0.5469, 0.6313, 0.5469, 0.6313, 0.5312, 0.6313, 0.5469, 0.6313, 0.5625, 0.6313, 0.5625, 0.6313, 0.5469, 0.641, 0.7285, 0.7018, 0.7437, 0.7018, 0.7437, 0.641, 0.7285, 0.7018, 0.7437, 0.7982, 0.7438, 0.7982, 0.7438, 0.7018, 0.7437, 0.7982, 0.7438, 0.859, 0.7285, 0.859, 0.7285, 0.7982, 0.7438, 0.859, 0.7285, 0.8687, 0.7153, 0.8687, 0.7153, 0.859, 0.7285, 0.8687, 0.7153, 0.8687, 0.703, 0.8687, 0.703, 0.8687, 0.7153, 0.8687, 0.703, 0.8687, 0.6875, 0.8687, 0.6875, 0.8687, 0.703, 0.6313, 0.6875, 0.6313, 0.7029, 0.6313, 0.7029, 0.6313, 0.6875, 0.6313, 0.7029, 0.6396, 0.7147, 0.6396, 0.7147, 0.6313, 0.7029, 0.6396, 0.7147, 0.641, 0.7285, 0.641, 0.7285, 0.6396, 0.7147, 0.6313, 0.6875, 0.6313, 0.6875, 0.6313, 0.6875, 0.6313, 0.6875, 0.8687, 0.6875, 0.8687, 0.6875, 0.8687, 0.6875, 0.8687, 0.6875, 0.8687, 0.5625, 0.6313, 0.5625, 0.6313, 0.5625, 0.8687, 0.5625, 0.6313, 0.5625, 0.8687, 0.5625, 0.8687, 0.5781, 0.6313, 0.5781, 0.6313, 0.5781, 0.8687, 0.5781, 0.8687, 0.5938, 0.6313, 0.5938, 0.6313, 0.5938, 0.8687, 0.5938, 0.8687, 0.6094, 0.6313, 0.6094, 0.6313, 0.6094, 0.8687, 0.6094, 0.8687, 0.625, 0.6313, 0.625, 0.6313, 0.625, 0.8687, 0.625, 0.8687, 0.6406, 0.6313, 0.6406, 0.6313, 0.6406, 0.8687, 0.6406, 0.8687, 0.6563, 0.6313, 0.6562, 0.6313, 0.6562, 0.8687, 0.6563, 0.8687, 0.6719, 0.6313, 0.6719, 0.6313, 0.6719, 0.8687, 0.6719, 0.8687, 0.6875, 0.6313, 0.6875, 0.6313, 0.5062, 0.8687, 0.5062, 0.8687, 0.5156, 0.6313, 0.5156, 0.6313, 0.5156, 0.8687, 0.5156, 0.8687, 0.5312, 0.6313, 0.5312, 0.6313, 0.5312, 0.8687, 0.5312, 0.8687, 0.5469, 0.6313, 0.5469, 0.6313, 0.5469, 0.8687, 0.5469, 0.8687, 0.5625, 0.6313, 0.5625, 0.641, 0.7285, 0.859, 0.7285, 0.7982, 0.7438, 0.7018, 0.7437, 0.6313, 0.6875, 0.8687, 0.6875, 0.8687, 0.703, 0.6313, 0.7029, 0.6313, 0.7029, 0.8687, 0.703, 0.8687, 0.7153, 0.6396, 0.7147, 0.6396, 0.7147, 0.8687, 0.7153, 0.859, 0.7285, 0.641, 0.7285, 0.6313, 0.6875, 0.8687, 0.6875, 0.8687, 0.6875, 0.6313, 0.6875, 0.8687, 0.6094, 0.8687, 0.625, 0.8687, 0.625, 0.8687, 0.6094, 0.8687, 0.703, 0.8687, 0.7153, 0.8687, 0.7153, 0.8687, 0.703, 0.8687, 0.5062, 0.8687, 0.5156, 0.8687, 0.5156, 0.8687, 0.5062, 0.8687, 0.5938, 0.8687, 0.6094, 0.8687, 0.6094, 0.8687, 0.5938, 0.8687, 0.6875, 0.8687, 0.703, 0.8687, 0.703, 0.8687, 0.6875, 0.6313, 0.5062, 0.8687, 0.5062, 0.8687, 0.5062, 0.6313, 0.5062, 0.8687, 0.5781, 0.8687, 0.5938, 0.8687, 0.5938, 0.8687, 0.5781, 0.6313, 0.7029, 0.6313, 0.6875, 0.6313, 0.6875, 0.6313, 0.7029, 0.8687, 0.5469, 0.8687, 0.5625, 0.8687, 0.5625, 0.8687, 0.5469, 0.8687, 0.5625, 0.8687, 0.5781, 0.8687, 0.5781, 0.8687, 0.5625, 0.6396, 0.7147, 0.6313, 0.7029, 0.6313, 0.7029, 0.6396, 0.7147, 0.8687, 0.5312, 0.8687, 0.5469, 0.8687, 0.5469, 0.8687, 0.5312, 0.6313, 0.5781, 0.6313, 0.5625, 0.6313, 0.5625, 0.6313, 0.5781, 0.641, 0.7285, 0.6396, 0.7147, 0.6396, 0.7147, 0.641, 0.7285, 0.8687, 0.5156, 0.8687, 0.5312, 0.8687, 0.5312, 0.8687, 0.5156, 0.6313, 0.5938, 0.6313, 0.5781, 0.6313, 0.5781, 0.6313, 0.5938, 0.6313, 0.6875, 0.6313, 0.6875, 0.6313, 0.6875, 0.6313, 0.6875, 0.6313, 0.5156, 0.6313, 0.5062, 0.6313, 0.5062, 0.6313, 0.5156, 0.6313, 0.6094, 0.6313, 0.5938, 0.6313, 0.5938, 0.6313, 0.6094, 0.8687, 0.6875, 0.8687, 0.6875, 0.8687, 0.6875, 0.8687, 0.6875])
_ca = me_k_p.color_attributes.new('Bağlanmak', 'BYTE_COLOR', 'CORNER')
_ca.data.foreach_set('color', [1.0, 1.0, 1.0, 1.0, 1.0, 1.0, 1.0, 1.0, 1.0, 1.0, 1.0, 1.0, 1.0, 1.0, 1.0, 1.0, 1.0, 1.0, 1.0, 1.0, 1.0, 1.0, 1.0, 1.0, 1.0, 1.0, 1.0, 1.0, 1.0, 1.0, 1.0, 1.0, 1.0, 1.0, 1.0, 1.0, 1.0, 1.0, 1.0, 1.0, 1.0, 1.0, 1.0, 1.0, 1.0, 1.0, 1.0, 1.0, 1.0, 1.0, 1.0, 1.0, 1.0, 1.0, 1.0, 1.0, 1.0, 1.0, 1.0, 1.0, 1.0, 1.0, 1.0, 1.0, 1.0, 1.0, 1.0, 1.0, 1.0, 1.0, 1.0, 1.0, 1.0, 1.0, 1.0, 1.0, 1.0, 1.0, 1.0, 1.0, 1.0, 1.0, 1.0, 1.0, 1.0, 1.0, 1.0, 1.0, 1.0, 1.0, 1.0, 1.0, 1.0, 1.0, 1.0, 1.0, 1.0, 1.0, 1.0, 1.0, 1.0, 1.0, 1.0, 1.0, 1.0, 1.0, 1.0, 1.0, 1.0, 1.0, 1.0, 1.0, 1.0, 1.0, 1.0, 1.0, 1.0, 1.0, 1.0, 1.0, 1.0, 1.0, 1.0, 1.0, 1.0, 1.0, 1.0, 1.0, 1.0, 1.0, 1.0, 1.0, 1.0, 1.0, 1.0, 1.0, 1.0, 1.0, 1.0, 1.0, 1.0, 1.0, 1.0, 1.0, 1.0, 1.0, 1.0, 1.0, 1.0, 1.0, 1.0, 1.0, 1.0, 1.0, 1.0, 1.0, 1.0, 1.0, 1.0, 1.0, 1.0, 1.0, 1.0, 1.0, 1.0, 1.0, 1.0, 1.0, 1.0, 1.0, 1.0, 1.0, 1.0, 1.0, 1.0, 1.0, 1.0, 1.0, 1.0, 1.0, 1.0, 1.0, 1.0, 1.0, 1.0, 1.0, 1.0, 1.0, 1.0, 1.0, 1.0, 1.0, 1.0, 1.0, 1.0, 1.0, 1.0, 1.0, 1.0, 1.0, 1.0, 1.0, 1.0, 1.0, 1.0, 1.0, 1.0, 1.0, 1.0, 1.0, 1.0, 1.0, 1.0, 1.0, 1.0, 1.0, 1.0, 1.0, 1.0, 1.0, 1.0, 1.0, 1.0, 1.0, 1.0, 1.0, 1.0, 1.0, 1.0, 1.0, 1.0, 1.0, 1.0, 1.0, 1.0, 1.0, 1.0, 1.0, 1.0, 1.0, 1.0, 1.0, 1.0, 1.0, 1.0, 1.0, 1.0, 1.0, 1.0, 1.0, 1.0, 1.0, 1.0, 1.0, 1.0, 1.0, 1.0, 1.0, 1.0, 1.0, 1.0, 1.0, 1.0, 1.0, 1.0, 1.0, 1.0, 1.0, 1.0, 1.0, 1.0, 1.0, 1.0, 1.0, 1.0, 1.0, 1.0, 1.0, 1.0, 1.0, 1.0, 1.0, 1.0, 1.0, 1.0, 1.0, 1.0, 1.0, 1.0, 1.0, 1.0, 1.0, 1.0, 1.0, 1.0, 1.0, 1.0, 1.0, 1.0, 1.0, 1.0, 1.0, 1.0, 1.0, 1.0, 1.0, 1.0, 1.0, 1.0, 1.0, 1.0, 1.0, 1.0, 1.0, 1.0, 1.0, 1.0, 1.0, 1.0, 1.0, 1.0, 1.0, 1.0, 1.0, 1.0, 1.0, 1.0, 1.0, 1.0, 1.0, 1.0, 1.0, 1.0, 1.0, 1.0, 1.0, 1.0, 1.0, 1.0, 1.0, 1.0, 1.0, 1.0, 1.0, 1.0, 1.0, 1.0, 1.0, 1.0, 1.0, 1.0, 1.0, 1.0, 1.0, 1.0, 1.0, 1.0, 1.0, 1.0, 1.0, 1.0, 1.0, 1.0, 1.0, 1.0, 1.0, 1.0, 1.0, 1.0, 1.0, 1.0, 1.0, 1.0, 1.0, 1.0, 1.0, 1.0, 1.0, 1.0, 1.0, 1.0, 1.0, 1.0, 1.0, 1.0, 1.0, 1.0, 1.0, 1.0, 1.0, 1.0, 1.0, 1.0, 1.0, 1.0, 1.0, 1.0, 1.0, 1.0, 1.0, 1.0, 1.0, 1.0, 1.0, 1.0, 1.0, 1.0, 1.0, 1.0, 1.0, 1.0, 1.0, 1.0, 1.0, 1.0, 1.0, 1.0, 1.0, 1.0, 1.0, 1.0, 1.0, 1.0, 1.0, 1.0, 1.0, 1.0, 1.0, 1.0, 1.0, 1.0, 1.0, 1.0, 1.0, 1.0, 1.0, 1.0, 1.0, 1.0, 1.0, 1.0, 1.0, 1.0, 1.0, 1.0, 1.0, 1.0, 1.0, 1.0, 1.0, 1.0, 1.0, 1.0, 1.0, 1.0, 1.0, 1.0, 1.0, 1.0, 1.0, 1.0, 1.0, 1.0, 1.0, 1.0, 1.0, 1.0, 1.0, 1.0, 1.0, 1.0, 1.0, 1.0, 1.0, 1.0, 1.0, 1.0, 1.0, 1.0, 1.0, 1.0, 1.0, 1.0, 1.0, 1.0, 1.0, 1.0, 1.0, 1.0, 1.0, 1.0, 1.0, 1.0, 1.0, 1.0, 1.0, 1.0, 1.0, 1.0, 1.0, 1.0, 1.0, 1.0, 1.0, 1.0, 1.0, 1.0, 1.0, 1.0, 1.0, 1.0, 1.0, 1.0, 1.0, 1.0, 1.0, 1.0, 1.0, 1.0, 1.0, 1.0, 1.0, 1.0, 1.0, 1.0, 1.0, 1.0, 1.0, 1.0, 1.0, 1.0, 1.0, 1.0, 1.0, 1.0, 1.0, 1.0, 1.0, 1.0, 1.0, 1.0, 1.0, 1.0, 1.0, 1.0, 1.0, 1.0, 1.0, 1.0, 1.0, 1.0, 1.0, 1.0, 1.0, 1.0, 1.0, 1.0, 1.0, 1.0, 1.0, 1.0, 1.0, 1.0, 1.0, 1.0, 1.0, 1.0, 1.0, 1.0, 1.0, 1.0, 1.0, 1.0, 1.0, 1.0, 1.0, 1.0, 1.0, 1.0, 1.0, 1.0, 1.0, 1.0, 1.0, 1.0, 1.0, 1.0, 1.0, 1.0, 1.0, 1.0, 1.0, 1.0, 1.0, 1.0, 1.0, 1.0, 1.0, 1.0, 1.0, 1.0, 1.0, 1.0, 1.0, 1.0, 1.0, 1.0, 1.0, 1.0, 1.0, 1.0, 1.0, 1.0, 1.0, 1.0, 1.0, 1.0, 1.0, 1.0, 1.0, 1.0, 1.0, 1.0, 1.0, 1.0, 1.0, 1.0, 1.0, 1.0, 1.0, 1.0, 1.0, 1.0, 1.0, 1.0, 1.0, 1.0, 1.0, 1.0, 1.0, 1.0, 1.0, 1.0, 1.0, 1.0, 1.0, 1.0, 1.0, 1.0, 1.0, 1.0, 1.0, 1.0, 1.0, 1.0, 1.0, 1.0, 1.0, 1.0, 1.0, 1.0, 1.0, 1.0, 1.0, 1.0, 1.0, 1.0, 1.0, 1.0, 1.0, 1.0, 1.0, 1.0, 1.0, 1.0, 1.0, 1.0, 1.0, 1.0, 1.0, 1.0, 1.0, 1.0, 1.0, 1.0, 1.0, 1.0, 1.0, 1.0, 1.0, 1.0, 1.0, 1.0, 1.0, 1.0, 1.0, 1.0, 1.0, 1.0, 1.0, 1.0, 1.0, 1.0, 1.0, 1.0, 1.0, 1.0, 1.0, 1.0, 1.0, 1.0, 1.0, 1.0, 1.0, 1.0, 1.0, 1.0, 1.0, 1.0, 1.0, 1.0, 1.0, 1.0, 1.0, 1.0, 1.0, 1.0, 1.0, 1.0, 1.0, 1.0, 1.0, 1.0, 1.0, 1.0, 1.0, 1.0, 1.0, 1.0, 1.0, 1.0, 1.0, 1.0, 1.0, 1.0, 1.0, 1.0, 1.0, 1.0, 1.0, 1.0, 1.0, 1.0, 1.0, 1.0, 1.0, 1.0, 1.0, 1.0, 1.0, 1.0, 1.0, 1.0, 1.0, 1.0, 1.0, 1.0, 1.0, 1.0, 1.0, 1.0, 1.0, 1.0, 1.0, 1.0, 1.0, 1.0, 1.0, 1.0, 1.0, 1.0, 1.0, 1.0, 1.0, 1.0, 1.0, 1.0, 1.0, 1.0, 1.0, 1.0, 1.0, 1.0, 1.0, 1.0, 1.0, 1.0, 1.0, 1.0, 1.0, 1.0, 1.0, 1.0, 1.0, 1.0, 1.0, 1.0, 1.0, 1.0, 1.0, 1.0, 1.0, 1.0, 1.0, 1.0, 1.0, 1.0, 1.0, 1.0, 1.0, 1.0, 1.0, 1.0, 1.0, 1.0, 1.0, 1.0, 1.0, 1.0, 1.0, 1.0, 1.0, 1.0, 1.0, 1.0, 1.0, 1.0, 1.0, 1.0, 1.0, 1.0, 1.0, 1.0, 1.0, 1.0, 1.0, 1.0, 1.0, 1.0, 1.0, 1.0, 1.0, 1.0, 1.0, 1.0, 1.0, 1.0, 1.0, 1.0, 1.0, 1.0, 1.0, 1.0, 1.0, 1.0, 1.0, 1.0, 1.0, 1.0, 1.0, 1.0, 1.0, 1.0, 1.0, 1.0, 1.0, 1.0, 1.0, 1.0, 1.0, 1.0, 1.0, 1.0, 1.0, 1.0, 1.0, 1.0, 1.0, 1.0, 1.0, 1.0, 1.0, 1.0, 1.0, 1.0, 1.0, 1.0, 1.0, 1.0, 1.0, 1.0, 1.0, 1.0, 1.0, 1.0, 1.0, 1.0, 1.0, 1.0, 1.0, 1.0, 1.0, 1.0, 1.0, 1.0, 1.0, 1.0, 1.0, 1.0, 1.0, 1.0, 1.0, 1.0, 1.0, 1.0, 1.0, 1.0, 1.0, 1.0, 1.0, 1.0, 1.0, 1.0, 1.0, 1.0, 1.0, 1.0, 1.0, 1.0, 1.0, 1.0, 1.0, 1.0, 1.0, 1.0, 1.0, 1.0, 1.0, 1.0, 1.0, 1.0, 1.0, 1.0, 1.0, 1.0, 1.0, 1.0, 1.0, 1.0, 1.0, 1.0, 1.0, 1.0, 1.0, 1.0, 1.0, 1.0, 1.0, 1.0, 1.0, 1.0, 1.0, 1.0, 1.0, 1.0, 1.0, 1.0, 1.0, 1.0, 1.0, 1.0, 1.0, 1.0, 1.0, 1.0, 1.0, 1.0, 1.0, 1.0, 1.0, 1.0, 1.0, 1.0, 1.0, 1.0, 1.0, 1.0, 1.0, 1.0, 1.0, 1.0, 1.0, 1.0, 1.0, 1.0, 1.0, 1.0, 1.0, 1.0, 1.0, 1.0, 1.0, 1.0, 1.0, 1.0, 1.0, 1.0, 1.0, 1.0, 1.0, 1.0, 1.0, 1.0, 1.0, 1.0, 1.0, 1.0, 1.0, 1.0, 1.0, 1.0, 1.0, 1.0, 1.0, 1.0, 1.0, 1.0, 1.0, 1.0, 1.0, 1.0, 1.0, 1.0, 1.0, 1.0, 1.0, 1.0, 1.0, 1.0, 1.0, 1.0, 1.0, 1.0, 1.0, 1.0, 1.0, 1.0, 1.0, 1.0, 1.0, 1.0, 1.0, 1.0, 1.0, 1.0, 1.0, 1.0, 1.0, 1.0, 1.0, 1.0, 1.0, 1.0, 1.0, 1.0, 1.0, 1.0, 1.0, 1.0, 1.0, 1.0, 1.0, 1.0, 1.0, 1.0, 1.0, 1.0, 1.0, 1.0, 1.0, 1.0, 1.0, 1.0, 1.0, 1.0, 1.0, 1.0, 1.0, 1.0, 1.0, 1.0, 1.0, 1.0, 1.0, 1.0, 1.0, 1.0, 1.0, 1.0, 1.0, 1.0, 1.0, 1.0, 1.0, 1.0, 1.0, 1.0, 1.0, 1.0, 1.0, 1.0, 1.0, 1.0, 1.0, 1.0, 1.0, 1.0, 1.0, 1.0, 1.0, 1.0, 1.0, 1.0, 1.0, 1.0, 1.0, 1.0, 1.0, 1.0, 1.0, 1.0, 1.0, 1.0, 1.0, 1.0, 1.0, 1.0, 1.0, 1.0, 1.0, 1.0, 1.0, 1.0, 1.0, 1.0, 1.0, 1.0, 1.0, 1.0, 1.0, 1.0, 1.0, 1.0, 1.0, 1.0, 1.0, 1.0, 1.0, 1.0, 1.0, 1.0, 1.0, 1.0, 1.0, 1.0, 1.0, 1.0, 1.0, 1.0, 1.0, 1.0, 1.0, 1.0, 1.0, 1.0, 1.0, 1.0, 1.0, 1.0, 1.0, 1.0, 1.0, 1.0, 1.0, 1.0, 1.0, 1.0, 1.0, 1.0, 1.0, 1.0, 1.0, 1.0, 1.0, 1.0, 1.0, 1.0, 1.0, 1.0, 1.0, 1.0, 1.0, 1.0, 1.0, 1.0, 1.0, 1.0, 1.0, 1.0, 1.0, 1.0, 1.0, 1.0, 1.0, 1.0, 1.0, 1.0, 1.0, 1.0, 1.0, 1.0, 1.0, 1.0, 1.0, 1.0, 1.0, 1.0, 1.0, 1.0, 1.0, 1.0, 1.0, 1.0, 1.0, 1.0, 1.0, 1.0, 1.0, 1.0, 1.0, 1.0, 1.0, 1.0, 1.0, 1.0, 1.0, 1.0, 1.0, 1.0, 1.0, 1.0, 1.0, 1.0, 1.0, 1.0, 1.0, 1.0, 1.0, 1.0, 1.0, 1.0, 1.0, 1.0, 1.0, 1.0, 1.0, 1.0, 1.0, 1.0, 1.0, 1.0, 1.0, 1.0, 1.0, 1.0, 1.0, 1.0, 1.0, 1.0, 1.0, 1.0, 1.0, 1.0, 1.0, 1.0, 1.0, 1.0, 1.0, 1.0, 1.0, 1.0, 1.0, 1.0, 1.0, 1.0, 1.0, 1.0, 1.0, 1.0, 1.0, 1.0, 1.0, 1.0, 1.0, 1.0, 1.0, 1.0, 1.0, 1.0, 1.0, 1.0, 1.0, 1.0, 1.0, 1.0, 1.0, 1.0, 1.0, 1.0, 1.0, 1.0, 1.0, 1.0, 1.0, 1.0, 1.0, 1.0, 1.0, 1.0, 1.0, 1.0, 1.0, 1.0, 1.0, 1.0, 1.0, 1.0, 1.0, 1.0, 1.0, 1.0, 1.0, 1.0, 1.0, 1.0, 1.0, 1.0, 1.0, 1.0, 1.0, 1.0, 1.0, 1.0, 1.0, 1.0, 1.0, 1.0, 1.0, 1.0, 1.0, 1.0, 1.0, 1.0, 1.0, 1.0, 1.0, 1.0, 1.0, 1.0, 1.0, 1.0, 1.0, 1.0, 1.0, 1.0, 1.0, 1.0, 1.0, 1.0, 1.0, 1.0, 1.0, 1.0, 1.0, 1.0, 1.0, 1.0, 1.0, 1.0, 1.0, 1.0, 1.0, 1.0, 1.0, 1.0, 1.0, 1.0, 1.0, 1.0, 1.0, 1.0, 1.0, 1.0, 1.0, 1.0, 1.0, 1.0, 1.0, 1.0, 1.0, 1.0, 1.0, 1.0, 1.0, 1.0, 1.0, 1.0, 1.0, 1.0, 1.0, 1.0, 1.0, 1.0, 1.0, 1.0, 1.0, 1.0, 1.0, 1.0, 1.0, 1.0, 1.0, 1.0, 1.0, 1.0, 1.0, 1.0, 1.0, 1.0, 1.0, 1.0, 1.0, 1.0, 1.0, 1.0, 1.0, 1.0, 1.0, 1.0, 1.0, 1.0, 1.0, 1.0, 1.0, 1.0, 1.0, 1.0, 1.0, 1.0, 1.0, 1.0, 1.0, 1.0, 1.0, 1.0, 1.0, 1.0, 1.0, 1.0, 1.0, 1.0, 1.0, 1.0, 1.0, 1.0, 1.0, 1.0, 1.0, 1.0, 1.0, 1.0, 1.0, 1.0, 1.0, 1.0, 1.0, 1.0, 1.0, 1.0, 1.0, 1.0, 1.0, 1.0, 1.0, 1.0, 1.0, 1.0, 1.0, 1.0, 1.0, 1.0, 1.0, 1.0, 1.0, 1.0, 1.0, 1.0, 1.0, 1.0, 1.0, 1.0, 1.0, 1.0, 1.0, 1.0, 1.0, 1.0, 1.0, 1.0, 1.0, 1.0, 1.0, 1.0, 1.0, 1.0, 1.0, 1.0, 1.0, 1.0, 1.0, 1.0, 1.0, 1.0, 1.0, 1.0, 1.0, 1.0, 1.0, 1.0, 1.0, 1.0, 1.0, 1.0, 1.0, 1.0, 1.0, 1.0, 1.0, 1.0, 1.0, 1.0, 1.0, 1.0, 1.0, 1.0, 1.0, 1.0, 1.0, 1.0, 1.0, 1.0, 1.0, 1.0, 1.0, 1.0, 1.0, 1.0, 1.0, 1.0, 1.0, 1.0, 1.0, 1.0, 1.0, 1.0, 1.0, 1.0, 1.0, 1.0, 1.0, 1.0, 1.0, 1.0, 1.0, 1.0, 1.0, 1.0, 1.0, 1.0, 1.0, 1.0, 1.0, 1.0, 1.0, 1.0, 1.0, 1.0, 1.0, 1.0, 1.0, 1.0, 1.0, 1.0, 1.0, 1.0, 1.0, 1.0, 1.0, 1.0, 1.0, 1.0, 1.0, 1.0, 1.0, 1.0, 1.0, 1.0, 1.0, 1.0, 1.0, 1.0, 1.0, 1.0, 1.0, 1.0, 1.0, 1.0, 1.0, 1.0, 1.0, 1.0, 1.0, 1.0, 1.0, 1.0, 1.0, 1.0, 1.0, 1.0, 1.0, 1.0, 1.0, 1.0, 1.0, 1.0, 1.0, 1.0, 1.0, 1.0, 1.0, 1.0, 1.0, 1.0, 1.0, 1.0, 1.0, 1.0, 1.0, 1.0, 1.0, 1.0, 1.0, 1.0, 1.0, 1.0, 1.0, 1.0, 1.0, 1.0, 1.0, 1.0, 1.0, 1.0, 1.0, 1.0, 1.0, 1.0, 1.0, 1.0, 1.0, 1.0, 1.0, 1.0, 1.0, 1.0, 1.0, 1.0, 1.0, 1.0, 1.0, 1.0, 1.0, 1.0, 1.0, 1.0, 1.0, 1.0, 1.0, 1.0, 1.0, 1.0, 1.0, 1.0, 1.0, 1.0, 1.0, 1.0, 1.0, 1.0, 1.0, 1.0, 1.0, 1.0, 1.0, 1.0, 1.0, 1.0, 1.0, 1.0, 1.0, 1.0, 1.0, 1.0, 1.0, 1.0, 1.0, 1.0, 1.0, 1.0, 1.0, 1.0, 1.0, 1.0, 1.0, 1.0, 1.0, 1.0, 1.0, 1.0, 1.0, 1.0, 1.0, 1.0, 1.0, 1.0, 1.0, 1.0, 1.0, 1.0, 1.0, 1.0, 1.0, 1.0, 1.0, 1.0, 1.0, 1.0, 1.0, 1.0, 1.0, 1.0, 1.0, 1.0, 1.0, 1.0, 1.0, 1.0, 1.0, 1.0, 1.0, 1.0, 1.0, 1.0, 1.0, 1.0, 1.0, 1.0, 1.0, 1.0, 1.0, 1.0, 1.0, 1.0, 1.0, 1.0, 1.0, 1.0, 1.0, 1.0, 1.0, 1.0, 1.0, 1.0, 1.0, 1.0, 1.0, 1.0, 1.0, 1.0, 1.0, 1.0, 1.0, 1.0, 1.0, 1.0, 1.0, 1.0, 1.0, 1.0, 1.0, 1.0, 1.0, 1.0, 1.0, 1.0, 1.0, 1.0, 1.0, 1.0, 1.0, 1.0, 1.0, 1.0, 1.0, 1.0, 1.0, 1.0, 1.0, 1.0, 1.0, 1.0, 1.0, 1.0, 1.0, 1.0, 1.0, 1.0, 1.0, 1.0, 1.0, 1.0, 1.0, 1.0, 1.0, 1.0, 1.0, 1.0, 1.0, 1.0, 1.0, 1.0, 1.0, 1.0, 1.0, 1.0, 1.0, 1.0, 1.0, 1.0, 1.0, 1.0, 1.0, 1.0, 1.0, 1.0, 1.0, 1.0, 1.0, 1.0, 1.0, 1.0, 1.0, 1.0, 1.0, 1.0, 1.0, 1.0, 1.0, 1.0, 1.0, 1.0, 1.0, 1.0, 1.0, 1.0, 1.0, 1.0, 1.0, 1.0, 1.0, 1.0, 1.0, 1.0, 1.0, 1.0, 1.0, 1.0, 1.0, 1.0, 1.0, 1.0, 1.0, 1.0, 1.0, 1.0, 1.0, 1.0, 1.0, 1.0, 1.0, 1.0, 1.0, 1.0, 1.0, 1.0, 1.0, 1.0, 1.0, 1.0, 1.0, 1.0, 1.0, 1.0, 1.0, 1.0, 1.0, 1.0, 1.0, 1.0, 1.0, 1.0, 1.0, 1.0, 1.0, 1.0, 1.0, 1.0, 1.0, 1.0, 1.0, 1.0, 1.0, 1.0, 1.0, 1.0, 1.0, 1.0, 1.0, 1.0, 1.0, 1.0, 1.0, 1.0, 1.0, 1.0, 1.0, 1.0, 1.0, 1.0, 1.0, 1.0, 1.0, 1.0, 1.0, 1.0, 1.0, 1.0, 1.0, 1.0, 1.0, 1.0, 1.0, 1.0, 1.0, 1.0, 1.0, 1.0, 1.0, 1.0, 1.0, 1.0, 1.0, 1.0, 1.0, 1.0, 1.0, 1.0, 1.0, 1.0, 1.0, 1.0, 1.0, 1.0, 1.0, 1.0, 1.0, 1.0, 1.0, 1.0, 1.0, 1.0, 1.0, 1.0, 1.0, 1.0, 1.0, 1.0, 1.0, 1.0, 1.0, 1.0, 1.0, 1.0, 1.0, 1.0, 1.0, 1.0, 1.0, 1.0, 1.0, 1.0, 1.0, 1.0, 1.0, 1.0, 1.0, 1.0, 1.0, 1.0, 1.0, 1.0, 1.0, 1.0, 1.0, 1.0, 1.0, 1.0, 1.0, 1.0, 1.0, 1.0, 1.0, 1.0, 1.0, 1.0, 1.0, 1.0, 1.0, 1.0, 1.0, 1.0, 1.0, 1.0, 1.0, 1.0, 1.0, 1.0, 1.0, 1.0, 1.0, 1.0, 1.0, 1.0, 1.0, 1.0, 1.0, 1.0, 1.0, 1.0, 1.0, 1.0, 1.0, 1.0, 1.0, 1.0, 1.0, 1.0, 1.0, 1.0, 1.0, 1.0, 1.0, 1.0, 1.0, 1.0, 1.0, 1.0, 1.0, 1.0, 1.0, 1.0, 1.0, 1.0, 1.0, 1.0, 1.0, 1.0, 1.0, 1.0, 1.0, 1.0, 1.0, 1.0, 1.0, 1.0, 1.0, 1.0, 1.0, 1.0, 1.0, 1.0, 1.0, 1.0, 1.0, 1.0, 1.0, 1.0, 1.0, 1.0, 1.0, 1.0, 1.0, 1.0, 1.0, 1.0, 1.0, 1.0, 1.0, 1.0, 1.0, 1.0, 1.0, 1.0, 1.0, 1.0, 1.0, 1.0, 1.0, 1.0, 1.0, 1.0, 1.0, 1.0, 1.0, 1.0, 1.0, 1.0, 1.0, 1.0, 1.0, 1.0, 1.0, 1.0, 1.0, 1.0, 1.0, 1.0, 1.0, 1.0, 1.0, 1.0, 1.0, 1.0, 1.0, 1.0, 1.0, 1.0, 1.0, 1.0, 1.0, 1.0, 1.0, 1.0, 1.0, 1.0, 1.0, 1.0, 1.0, 1.0, 1.0, 1.0, 1.0, 1.0, 1.0, 1.0, 1.0, 1.0, 1.0, 1.0, 1.0, 1.0, 1.0, 1.0, 1.0, 1.0, 1.0, 1.0, 1.0, 1.0, 1.0, 1.0, 1.0, 1.0, 1.0, 1.0, 1.0, 1.0, 1.0, 1.0, 1.0, 1.0, 1.0, 1.0, 1.0, 1.0, 1.0, 1.0, 1.0, 1.0, 1.0, 1.0, 1.0, 1.0, 1.0, 1.0, 1.0, 1.0, 1.0, 1.0, 1.0, 1.0, 1.0, 1.0, 1.0, 1.0, 1.0, 1.0, 1.0, 1.0, 1.0, 1.0, 1.0, 1.0, 1.0, 1.0, 1.0, 1.0, 1.0, 1.0, 1.0, 1.0, 1.0, 1.0, 1.0, 1.0, 1.0, 1.0, 1.0, 1.0, 1.0, 1.0, 1.0, 1.0, 1.0, 1.0, 1.0, 1.0, 1.0, 1.0, 1.0, 1.0, 1.0, 1.0, 1.0, 1.0, 1.0, 1.0, 1.0, 1.0, 1.0, 1.0, 1.0, 1.0, 1.0, 1.0, 1.0, 1.0, 1.0, 1.0, 1.0, 1.0, 1.0, 1.0, 1.0, 1.0, 1.0, 1.0, 1.0, 1.0, 1.0, 1.0, 1.0, 1.0, 1.0, 1.0, 1.0, 1.0, 1.0, 1.0, 1.0, 1.0, 1.0, 1.0, 1.0, 1.0, 1.0, 1.0, 1.0, 1.0, 1.0, 1.0, 1.0, 1.0, 1.0, 1.0, 1.0, 1.0, 1.0, 1.0, 1.0, 1.0, 1.0, 1.0, 1.0, 1.0, 1.0, 1.0, 1.0, 1.0, 1.0, 1.0, 1.0, 1.0, 1.0, 1.0, 1.0, 1.0, 1.0, 1.0, 1.0, 1.0, 1.0, 1.0, 1.0, 1.0, 1.0, 1.0, 1.0, 1.0, 1.0, 1.0, 1.0, 1.0, 1.0, 1.0, 1.0, 1.0, 1.0, 1.0, 1.0, 1.0, 1.0, 1.0, 1.0, 1.0, 1.0, 1.0, 1.0, 1.0, 1.0, 1.0, 1.0, 1.0, 1.0, 1.0, 1.0, 1.0, 1.0, 1.0, 1.0, 1.0, 1.0, 1.0, 1.0, 1.0, 1.0, 1.0, 1.0, 1.0, 1.0, 1.0, 1.0, 1.0, 1.0, 1.0, 1.0, 1.0, 1.0, 1.0, 1.0, 1.0, 1.0, 1.0, 1.0, 1.0, 1.0, 1.0, 1.0, 1.0, 1.0, 1.0, 1.0, 1.0, 1.0, 1.0, 1.0, 1.0, 1.0, 1.0, 1.0, 1.0, 1.0, 1.0, 1.0, 1.0, 1.0, 1.0, 1.0, 1.0, 1.0, 1.0, 1.0, 1.0, 1.0, 1.0, 1.0, 1.0, 1.0, 1.0, 1.0, 1.0, 1.0, 1.0, 1.0, 1.0, 1.0, 1.0, 1.0, 1.0, 1.0, 1.0, 1.0, 1.0, 1.0, 1.0, 1.0, 1.0, 1.0, 1.0, 1.0, 1.0, 1.0, 1.0, 1.0, 1.0, 1.0, 1.0, 1.0, 1.0, 1.0, 1.0, 1.0, 1.0, 1.0, 1.0, 1.0, 1.0, 1.0, 1.0, 1.0, 1.0, 1.0, 1.0, 1.0, 1.0, 1.0, 1.0, 1.0, 1.0, 1.0, 1.0, 1.0, 1.0, 1.0, 1.0, 1.0, 1.0, 1.0, 1.0, 1.0, 1.0, 1.0, 1.0, 1.0, 1.0, 1.0, 1.0, 1.0, 1.0, 1.0, 1.0, 1.0, 1.0, 1.0, 1.0, 1.0, 1.0, 1.0, 1.0, 1.0, 1.0, 1.0, 1.0, 1.0, 1.0, 1.0, 1.0, 1.0, 1.0, 1.0, 1.0, 1.0, 1.0, 1.0, 1.0, 1.0, 1.0, 1.0, 1.0, 1.0, 1.0, 1.0, 1.0, 1.0, 1.0, 1.0, 1.0, 1.0, 1.0, 1.0, 1.0, 1.0, 1.0, 1.0, 1.0, 1.0, 1.0, 1.0, 1.0, 1.0, 1.0, 1.0, 1.0, 1.0, 1.0, 1.0, 1.0, 1.0, 1.0, 1.0, 1.0, 1.0, 1.0, 1.0, 1.0, 1.0, 1.0, 1.0, 1.0, 1.0, 1.0, 1.0, 1.0, 1.0, 1.0, 1.0, 1.0, 1.0, 1.0, 1.0, 1.0, 1.0, 1.0, 1.0, 1.0, 1.0, 1.0, 1.0, 1.0, 1.0, 1.0, 1.0, 1.0, 1.0, 1.0, 1.0, 1.0, 1.0, 1.0, 1.0, 1.0, 1.0, 1.0, 1.0, 1.0, 1.0, 1.0, 1.0, 1.0, 1.0, 1.0, 1.0, 1.0, 1.0, 1.0, 1.0, 1.0, 1.0, 1.0, 1.0, 1.0, 1.0, 1.0, 1.0, 1.0, 1.0, 1.0, 1.0, 1.0, 1.0, 1.0, 1.0, 1.0, 1.0, 1.0, 1.0, 1.0, 1.0, 1.0, 1.0, 1.0, 1.0, 1.0, 1.0, 1.0, 1.0, 1.0, 1.0, 1.0, 1.0, 1.0, 1.0, 1.0, 1.0, 1.0, 1.0, 1.0, 1.0, 1.0, 1.0, 1.0, 1.0, 1.0, 1.0, 1.0, 1.0, 1.0, 1.0, 1.0, 1.0, 1.0, 1.0, 1.0, 1.0, 1.0, 1.0, 1.0, 1.0, 1.0, 1.0, 1.0, 1.0, 1.0, 1.0, 1.0, 1.0, 1.0, 1.0, 1.0, 1.0, 1.0, 1.0, 1.0, 1.0, 1.0, 1.0, 1.0, 1.0, 1.0, 1.0, 1.0, 1.0, 1.0, 1.0, 1.0, 1.0, 1.0, 1.0, 1.0, 1.0, 1.0, 1.0, 1.0, 1.0, 1.0, 1.0, 1.0, 1.0, 1.0, 1.0, 1.0, 1.0, 1.0, 1.0, 1.0, 1.0, 1.0, 1.0, 1.0, 1.0, 1.0, 1.0, 1.0, 1.0, 1.0, 1.0, 1.0, 1.0, 1.0, 1.0, 1.0, 1.0, 1.0, 1.0, 1.0, 1.0, 1.0, 1.0, 1.0, 1.0, 1.0, 1.0, 1.0, 1.0, 1.0, 1.0, 1.0, 1.0, 1.0, 1.0, 1.0, 1.0, 1.0, 1.0, 1.0, 1.0, 1.0, 1.0, 1.0, 1.0, 1.0, 1.0, 1.0, 1.0, 1.0, 1.0, 1.0, 1.0, 1.0, 1.0, 1.0, 1.0, 1.0, 1.0, 1.0, 1.0, 1.0, 1.0, 1.0, 1.0, 1.0, 1.0, 1.0, 1.0, 1.0, 1.0, 1.0, 1.0, 1.0, 1.0, 1.0, 1.0, 1.0, 1.0, 1.0, 1.0, 1.0, 1.0, 1.0, 1.0, 1.0, 1.0, 1.0, 1.0, 1.0, 1.0, 1.0, 1.0, 1.0, 1.0, 1.0, 1.0, 1.0, 1.0, 1.0, 1.0, 1.0, 1.0, 1.0, 1.0, 1.0, 1.0, 1.0, 1.0, 1.0, 1.0, 1.0, 1.0, 1.0, 1.0, 1.0, 1.0, 1.0, 1.0, 1.0, 1.0, 1.0, 1.0, 1.0, 1.0, 1.0, 1.0, 1.0, 1.0, 1.0, 1.0, 1.0, 1.0, 1.0, 1.0, 1.0, 1.0, 1.0, 1.0, 1.0, 1.0, 1.0, 1.0, 1.0, 1.0, 1.0, 1.0, 1.0, 1.0, 1.0, 1.0, 1.0, 1.0, 1.0, 1.0, 1.0, 1.0, 1.0, 1.0, 1.0, 1.0, 1.0, 1.0, 1.0, 1.0, 1.0, 1.0, 1.0, 1.0, 1.0, 1.0, 1.0, 1.0, 1.0, 1.0, 1.0, 1.0, 1.0, 1.0, 1.0, 1.0, 1.0, 1.0, 1.0, 1.0, 1.0, 1.0, 1.0, 1.0, 1.0, 1.0, 1.0, 1.0, 1.0, 1.0, 1.0, 1.0, 1.0, 1.0, 1.0, 1.0, 1.0, 1.0, 1.0, 1.0, 1.0, 1.0, 1.0, 1.0, 1.0, 1.0, 1.0, 1.0, 1.0, 1.0, 1.0, 1.0, 1.0, 1.0, 1.0, 1.0, 1.0, 1.0, 1.0, 1.0, 1.0, 1.0, 1.0, 1.0, 1.0, 1.0, 1.0, 1.0, 1.0, 1.0, 1.0, 1.0, 1.0, 1.0, 1.0, 1.0, 1.0, 1.0, 1.0, 1.0, 1.0, 1.0, 1.0, 1.0, 1.0, 1.0, 1.0, 1.0, 1.0, 1.0, 1.0, 1.0, 1.0, 1.0, 1.0, 1.0, 1.0, 1.0, 1.0, 1.0, 1.0, 1.0, 1.0, 1.0, 1.0, 1.0, 1.0, 1.0, 1.0, 1.0, 1.0, 1.0, 1.0, 1.0, 1.0, 1.0, 1.0, 1.0, 1.0, 1.0, 1.0, 1.0, 1.0, 1.0, 1.0, 1.0, 1.0, 1.0, 1.0, 1.0, 1.0, 1.0, 1.0, 1.0, 1.0, 1.0, 1.0, 1.0, 1.0, 1.0, 1.0, 1.0, 1.0, 1.0, 1.0, 1.0, 1.0, 1.0, 1.0, 1.0, 1.0, 1.0, 1.0, 1.0, 1.0, 1.0, 1.0, 1.0, 1.0, 1.0, 1.0, 1.0, 1.0, 1.0, 1.0, 1.0, 1.0, 1.0, 1.0, 1.0, 1.0, 1.0, 1.0, 1.0, 1.0, 1.0, 1.0, 1.0, 1.0, 1.0, 1.0, 1.0, 1.0, 1.0, 1.0, 1.0, 1.0, 1.0, 1.0, 1.0, 1.0, 1.0, 1.0, 1.0, 1.0, 1.0, 1.0, 1.0, 1.0, 1.0, 1.0, 1.0, 1.0, 1.0, 1.0, 1.0, 1.0, 1.0, 1.0, 1.0, 1.0, 1.0, 1.0, 1.0, 1.0, 1.0, 1.0, 1.0, 1.0, 1.0, 1.0, 1.0, 1.0, 1.0, 1.0, 1.0, 1.0, 1.0, 1.0, 1.0, 1.0, 1.0, 1.0, 1.0, 1.0, 1.0, 1.0, 1.0, 1.0, 1.0, 1.0, 1.0, 1.0, 1.0, 1.0, 1.0, 1.0, 1.0, 1.0, 1.0, 1.0, 1.0, 1.0, 1.0, 1.0, 1.0, 1.0, 1.0, 1.0, 1.0, 1.0, 1.0, 1.0, 1.0, 1.0, 1.0, 1.0, 1.0, 1.0, 1.0, 1.0, 1.0, 1.0, 1.0, 1.0, 1.0, 1.0, 1.0, 1.0, 1.0, 1.0, 1.0, 1.0, 1.0, 1.0, 1.0, 1.0, 1.0, 1.0, 1.0, 1.0, 1.0, 1.0, 1.0, 1.0, 1.0, 1.0, 1.0, 1.0, 1.0, 1.0, 1.0, 1.0, 1.0, 1.0, 1.0, 1.0, 1.0, 1.0, 1.0, 1.0, 1.0, 1.0, 1.0, 1.0, 1.0, 1.0, 1.0, 1.0, 1.0, 1.0, 1.0, 1.0, 1.0, 1.0, 1.0, 1.0, 1.0, 1.0, 1.0, 1.0, 1.0, 1.0, 1.0, 1.0, 1.0, 1.0, 1.0, 1.0, 1.0, 1.0, 1.0, 1.0, 1.0, 1.0, 1.0, 1.0, 1.0, 1.0, 1.0, 1.0, 1.0, 1.0, 1.0, 1.0, 1.0, 1.0, 1.0, 1.0, 1.0, 1.0, 1.0, 1.0, 1.0, 1.0, 1.0, 1.0, 1.0, 1.0, 1.0, 1.0, 1.0, 1.0, 1.0, 1.0, 1.0, 1.0, 1.0, 1.0, 1.0, 1.0, 1.0, 1.0, 1.0, 1.0, 1.0, 1.0, 1.0, 1.0, 1.0, 1.0, 1.0, 1.0, 1.0, 1.0, 1.0, 1.0, 1.0, 1.0, 1.0, 1.0, 1.0, 1.0, 1.0, 1.0, 1.0, 1.0, 1.0, 1.0, 1.0, 1.0, 1.0, 1.0, 1.0, 1.0, 1.0, 1.0, 1.0, 1.0, 1.0, 1.0, 1.0, 1.0, 1.0, 1.0, 1.0, 1.0, 1.0, 1.0, 1.0, 1.0, 1.0, 1.0, 1.0, 1.0, 1.0, 1.0, 1.0, 1.0, 1.0, 1.0, 1.0, 1.0, 1.0, 1.0, 1.0, 1.0, 1.0, 1.0, 1.0, 1.0, 1.0, 1.0, 1.0, 1.0, 1.0, 1.0, 1.0, 1.0, 1.0, 1.0, 1.0, 1.0, 1.0, 1.0, 1.0, 1.0, 1.0, 1.0, 1.0, 1.0, 1.0, 1.0, 1.0, 1.0, 1.0, 1.0, 1.0, 1.0, 1.0, 1.0, 1.0, 1.0, 1.0, 1.0, 1.0, 1.0, 1.0, 1.0, 1.0, 1.0, 1.0, 1.0, 1.0, 1.0, 1.0, 1.0, 1.0, 1.0, 1.0, 1.0, 1.0, 1.0, 1.0, 1.0, 1.0, 1.0, 1.0, 1.0, 1.0, 1.0, 1.0, 1.0, 1.0, 1.0, 1.0, 1.0, 1.0, 1.0, 1.0, 1.0, 1.0, 1.0, 1.0, 1.0, 1.0, 1.0, 1.0, 1.0, 1.0, 1.0, 1.0, 1.0, 1.0, 1.0, 1.0, 1.0, 1.0, 1.0, 1.0, 1.0, 1.0, 1.0, 1.0, 1.0, 1.0, 1.0, 1.0, 1.0, 1.0, 1.0, 1.0, 1.0, 1.0, 1.0, 1.0, 1.0, 1.0, 1.0, 1.0, 1.0, 1.0, 1.0, 1.0, 1.0, 1.0, 1.0, 1.0, 1.0, 1.0, 1.0, 1.0, 1.0, 1.0, 1.0, 1.0, 1.0, 1.0, 1.0, 1.0, 1.0, 1.0, 1.0, 1.0, 1.0, 1.0, 1.0, 1.0, 1.0, 1.0, 1.0, 1.0, 1.0, 1.0, 1.0, 1.0, 1.0, 1.0, 1.0, 1.0, 1.0, 1.0, 1.0, 1.0, 1.0, 1.0, 1.0, 1.0, 1.0, 1.0, 1.0, 1.0, 1.0, 1.0, 1.0, 1.0, 1.0, 1.0, 1.0, 1.0, 1.0, 1.0, 1.0, 1.0, 1.0, 1.0, 1.0, 1.0, 1.0, 1.0, 1.0, 1.0, 1.0, 1.0, 1.0, 1.0, 1.0, 1.0, 1.0, 1.0, 1.0, 1.0, 1.0, 1.0, 1.0, 1.0, 1.0, 1.0, 1.0, 1.0, 1.0, 1.0, 1.0, 1.0, 1.0, 1.0, 1.0, 1.0, 1.0, 1.0, 1.0, 1.0, 1.0, 1.0, 1.0, 1.0, 1.0, 1.0, 1.0, 1.0, 1.0, 1.0, 1.0, 1.0, 1.0, 1.0, 1.0, 1.0, 1.0, 1.0, 1.0, 1.0, 1.0, 1.0, 1.0, 1.0, 1.0, 1.0, 1.0, 1.0, 1.0, 1.0, 1.0, 1.0, 1.0, 1.0, 1.0, 1.0, 1.0, 1.0, 1.0, 1.0, 1.0, 1.0, 1.0, 1.0, 1.0, 1.0, 1.0, 1.0, 1.0, 1.0, 1.0, 1.0, 1.0, 1.0, 1.0, 1.0, 1.0, 1.0, 1.0, 1.0, 1.0, 1.0, 1.0, 1.0, 1.0, 1.0, 1.0, 1.0, 1.0, 1.0, 1.0, 1.0, 1.0, 1.0, 1.0, 1.0, 1.0, 1.0, 1.0, 1.0, 1.0, 1.0, 1.0, 1.0, 1.0, 1.0, 1.0, 1.0, 1.0, 1.0, 1.0, 1.0, 1.0, 1.0, 1.0, 1.0, 1.0, 1.0, 1.0, 1.0, 1.0, 1.0, 1.0, 1.0, 1.0, 1.0, 1.0, 1.0, 1.0, 1.0, 1.0, 1.0, 1.0, 1.0, 1.0, 1.0, 1.0, 1.0, 1.0, 1.0, 1.0, 1.0, 1.0, 1.0, 1.0, 1.0, 1.0, 1.0, 1.0, 1.0, 1.0, 1.0, 1.0, 1.0, 1.0, 1.0, 1.0, 1.0, 1.0, 1.0, 1.0, 1.0, 1.0, 1.0, 1.0, 1.0, 1.0, 1.0, 1.0, 1.0, 1.0, 1.0, 1.0, 1.0, 1.0, 1.0, 1.0, 1.0, 1.0, 1.0, 1.0, 1.0, 1.0, 1.0, 1.0, 1.0, 1.0, 1.0, 1.0, 1.0, 1.0, 1.0, 1.0, 1.0, 1.0, 1.0, 1.0, 1.0, 1.0, 1.0, 1.0, 1.0, 1.0, 1.0, 1.0, 1.0, 1.0, 1.0, 1.0, 1.0, 1.0, 1.0, 1.0, 1.0, 1.0, 1.0, 1.0, 1.0, 1.0, 1.0, 1.0, 1.0, 1.0, 1.0, 1.0, 1.0, 1.0, 1.0, 1.0, 1.0, 1.0, 1.0, 1.0, 1.0, 1.0, 1.0, 1.0, 1.0, 1.0, 1.0, 1.0, 1.0, 1.0, 1.0, 1.0, 1.0, 1.0, 1.0, 1.0, 1.0, 1.0, 1.0, 1.0, 1.0, 1.0, 1.0, 1.0, 1.0, 1.0, 1.0, 1.0, 1.0, 1.0, 1.0, 1.0, 1.0, 1.0, 1.0, 1.0, 1.0, 1.0, 1.0, 1.0, 1.0, 1.0, 1.0, 1.0, 1.0, 1.0, 1.0, 1.0, 1.0, 1.0, 1.0, 1.0, 1.0, 1.0, 1.0, 1.0, 1.0, 1.0, 1.0, 1.0, 1.0, 1.0, 1.0, 1.0, 1.0, 1.0, 1.0, 1.0, 1.0, 1.0, 1.0, 1.0, 1.0, 1.0, 1.0, 1.0, 1.0, 1.0, 1.0, 1.0, 1.0, 1.0, 1.0, 1.0, 1.0, 1.0, 1.0, 1.0, 1.0, 1.0, 1.0, 1.0, 1.0, 1.0, 1.0, 1.0, 1.0, 1.0, 1.0, 1.0, 1.0, 1.0, 1.0, 1.0, 1.0, 1.0, 1.0, 1.0, 1.0, 1.0, 1.0, 1.0, 1.0, 1.0, 1.0, 1.0, 1.0, 1.0, 1.0, 1.0, 1.0, 1.0, 1.0, 1.0, 1.0, 1.0, 1.0, 1.0, 1.0, 1.0, 1.0, 1.0, 1.0, 1.0, 1.0, 1.0, 1.0, 1.0, 1.0, 1.0, 1.0, 1.0, 1.0, 1.0, 1.0, 1.0, 1.0, 1.0, 1.0, 1.0, 1.0, 1.0, 1.0, 1.0, 1.0, 1.0, 1.0, 1.0, 1.0, 1.0, 1.0, 1.0, 1.0, 1.0, 1.0, 1.0, 1.0, 1.0, 1.0, 1.0, 1.0, 1.0, 1.0, 1.0, 1.0, 1.0, 1.0, 1.0, 1.0, 1.0, 1.0, 1.0, 1.0, 1.0, 1.0, 1.0, 1.0, 1.0, 1.0, 1.0, 1.0, 1.0, 1.0, 1.0, 1.0, 1.0, 1.0, 1.0, 1.0, 1.0, 1.0, 1.0, 1.0, 1.0, 1.0, 1.0, 1.0, 1.0, 1.0, 1.0, 1.0, 1.0, 1.0, 1.0, 1.0, 1.0, 1.0, 1.0, 1.0, 1.0, 1.0, 1.0, 1.0, 1.0, 1.0, 1.0, 1.0, 1.0, 1.0, 1.0, 1.0, 1.0, 1.0, 1.0, 1.0, 1.0, 1.0, 1.0, 1.0, 1.0, 1.0, 1.0, 1.0, 1.0, 1.0, 1.0, 1.0, 1.0, 1.0, 1.0, 1.0, 1.0, 1.0, 1.0, 1.0, 1.0, 1.0, 1.0, 1.0, 1.0, 1.0, 1.0, 1.0, 1.0, 1.0, 1.0, 1.0, 1.0, 1.0, 1.0, 1.0, 1.0, 1.0, 1.0, 1.0, 1.0, 1.0, 1.0, 1.0, 1.0, 1.0, 1.0, 1.0, 1.0, 1.0, 1.0, 1.0, 1.0, 1.0, 1.0, 1.0, 1.0, 1.0, 1.0, 1.0, 1.0, 1.0, 1.0, 1.0, 1.0, 1.0, 1.0, 1.0, 1.0, 1.0, 1.0, 1.0, 1.0, 1.0, 1.0, 1.0, 1.0, 1.0, 1.0, 1.0, 1.0, 1.0, 1.0, 1.0, 1.0, 1.0, 1.0, 1.0, 1.0, 1.0, 1.0, 1.0, 1.0, 1.0, 1.0, 1.0, 1.0, 1.0, 1.0, 1.0, 1.0, 1.0, 1.0, 1.0, 1.0, 1.0, 1.0, 1.0, 1.0, 1.0, 1.0, 1.0, 1.0, 1.0, 1.0, 1.0, 1.0, 1.0, 1.0, 1.0, 1.0, 1.0, 1.0, 1.0, 1.0, 1.0, 1.0, 1.0, 1.0, 1.0, 1.0, 1.0, 1.0, 1.0, 1.0, 1.0, 1.0, 1.0, 1.0, 1.0, 1.0, 1.0, 1.0, 1.0, 1.0, 1.0, 1.0, 1.0, 1.0, 1.0, 1.0, 1.0, 1.0, 1.0, 1.0, 1.0, 1.0, 1.0, 1.0, 1.0, 1.0, 1.0, 1.0, 1.0, 1.0, 1.0, 1.0, 1.0, 1.0, 1.0, 1.0, 1.0, 1.0, 1.0, 1.0, 1.0, 1.0, 1.0, 1.0, 1.0, 1.0, 1.0, 1.0, 1.0, 1.0, 1.0, 1.0, 1.0, 1.0, 1.0, 1.0, 1.0, 1.0, 1.0, 1.0, 1.0, 1.0, 1.0, 1.0, 1.0, 1.0, 1.0, 1.0, 1.0, 1.0, 1.0, 1.0, 1.0, 1.0, 1.0, 1.0, 1.0, 1.0, 1.0, 1.0, 1.0, 1.0, 1.0, 1.0, 1.0, 1.0, 1.0, 1.0, 1.0, 1.0, 1.0, 1.0, 1.0, 1.0, 1.0, 1.0, 1.0, 1.0, 1.0, 1.0, 1.0, 1.0, 1.0, 1.0, 1.0, 1.0, 1.0, 1.0, 1.0, 1.0, 1.0, 1.0, 1.0, 1.0, 1.0, 1.0, 1.0, 1.0, 1.0, 1.0, 1.0, 1.0, 1.0])
me_k_p.use_paint_bone_selection = False
me_k_p.use_paint_mask = True
me_k_p.update()
me_silindir = bpy.data.meshes.new('Silindir')
me_silindir.from_pydata([(0.0, 1.0, -1.0), (0.0, 1.0, 1.0), (0.1951, 0.9808, -1.0), (0.1951, 0.9808, 1.0), (0.3827, 0.9239, -1.0), (0.3827, 0.9239, 1.0), (0.5556, 0.8315, -1.0), (0.5556, 0.8315, 1.0), (0.7071, 0.7071, -1.0), (0.7071, 0.7071, 1.0), (0.8315, 0.5556, -1.0), (0.8315, 0.5556, 1.0), (0.9239, 0.3827, -1.0), (0.9239, 0.3827, 1.0), (0.9808, 0.1951, -1.0), (0.9808, 0.1951, 1.0), (1.0, 0.0, -1.0), (1.0, 0.0, 1.0), (0.9808, -0.1951, -1.0), (0.9808, -0.1951, 1.0), (0.9239, -0.3827, -1.0), (0.9239, -0.3827, 1.0), (0.8315, -0.5556, -1.0), (0.8315, -0.5556, 1.0), (0.7071, -0.7071, -1.0), (0.7071, -0.7071, 1.0), (0.5556, -0.8315, -1.0), (0.5556, -0.8315, 1.0), (0.3827, -0.9239, -1.0), (0.3827, -0.9239, 1.0), (0.1951, -0.9808, -1.0), (0.1951, -0.9808, 1.0), (0.0, -1.0, -1.0), (0.0, -1.0, 1.0), (-0.1951, -0.9808, -1.0), (-0.1951, -0.9808, 1.0), (-0.3827, -0.9239, -1.0), (-0.3827, -0.9239, 1.0), (-0.5556, -0.8315, -1.0), (-0.5556, -0.8315, 1.0), (-0.7071, -0.7071, -1.0), (-0.7071, -0.7071, 1.0), (-0.8315, -0.5556, -1.0), (-0.8315, -0.5556, 1.0), (-0.9239, -0.3827, -1.0), (-0.9239, -0.3827, 1.0), (-0.9808, -0.1951, -1.0), (-0.9808, -0.1951, 1.0), (-1.0, 0.0, -1.0), (-1.0, 0.0, 1.0), (-0.9808, 0.1951, -1.0), (-0.9808, 0.1951, 1.0), (-0.9239, 0.3827, -1.0), (-0.9239, 0.3827, 1.0), (-0.8315, 0.5556, -1.0), (-0.8315, 0.5556, 1.0), (-0.7071, 0.7071, -1.0), (-0.7071, 0.7071, 1.0), (-0.5556, 0.8315, -1.0), (-0.5556, 0.8315, 1.0), (-0.3827, 0.9239, -1.0), (-0.3827, 0.9239, 1.0), (-0.1951, 0.9808, -1.0), (-0.1951, 0.9808, 1.0)], [], [(0, 1, 3, 2), (2, 3, 5, 4), (4, 5, 7, 6), (6, 7, 9, 8), (8, 9, 11, 10), (10, 11, 13, 12), (12, 13, 15, 14), (14, 15, 17, 16), (16, 17, 19, 18), (18, 19, 21, 20), (20, 21, 23, 22), (22, 23, 25, 24), (24, 25, 27, 26), (26, 27, 29, 28), (28, 29, 31, 30), (30, 31, 33, 32), (32, 33, 35, 34), (34, 35, 37, 36), (36, 37, 39, 38), (38, 39, 41, 40), (40, 41, 43, 42), (42, 43, 45, 44), (44, 45, 47, 46), (46, 47, 49, 48), (48, 49, 51, 50), (50, 51, 53, 52), (52, 53, 55, 54), (54, 55, 57, 56), (56, 57, 59, 58), (58, 59, 61, 60), (3, 1, 63, 61, 59, 57, 55, 53, 51, 49, 47, 45, 43, 41, 39, 37, 35, 33, 31, 29, 27, 25, 23, 21, 19, 17, 15, 13, 11, 9, 7, 5), (60, 61, 63, 62), (62, 63, 1, 0), (0, 2, 4, 6, 8, 10, 12, 14, 16, 18, 20, 22, 24, 26, 28, 30, 32, 34, 36, 38, 40, 42, 44, 46, 48, 50, 52, 54, 56, 58, 60, 62)])
_uv = me_silindir.uv_layers.new(name='UV Haritası')
_uv.uv.foreach_set('vector', [1.0, 0.5, 1.0, 1.0, 0.9688, 1.0, 0.9688, 0.5, 0.9688, 0.5, 0.9688, 1.0, 0.9375, 1.0, 0.9375, 0.5, 0.9375, 0.5, 0.9375, 1.0, 0.9062, 1.0, 0.9062, 0.5, 0.9062, 0.5, 0.9062, 1.0, 0.875, 1.0, 0.875, 0.5, 0.875, 0.5, 0.875, 1.0, 0.8438, 1.0, 0.8438, 0.5, 0.8438, 0.5, 0.8438, 1.0, 0.8125, 1.0, 0.8125, 0.5, 0.8125, 0.5, 0.8125, 1.0, 0.7812, 1.0, 0.7812, 0.5, 0.7812, 0.5, 0.7812, 1.0, 0.75, 1.0, 0.75, 0.5, 0.75, 0.5, 0.75, 1.0, 0.7188, 1.0, 0.7188, 0.5, 0.7188, 0.5, 0.7188, 1.0, 0.6875, 1.0, 0.6875, 0.5, 0.6875, 0.5, 0.6875, 1.0, 0.6562, 1.0, 0.6562, 0.5, 0.6562, 0.5, 0.6562, 1.0, 0.625, 1.0, 0.625, 0.5, 0.625, 0.5, 0.625, 1.0, 0.5938, 1.0, 0.5938, 0.5, 0.5938, 0.5, 0.5938, 1.0, 0.5625, 1.0, 0.5625, 0.5, 0.5625, 0.5, 0.5625, 1.0, 0.5312, 1.0, 0.5312, 0.5, 0.5312, 0.5, 0.5312, 1.0, 0.5, 1.0, 0.5, 0.5, 0.5, 0.5, 0.5, 1.0, 0.4688, 1.0, 0.4688, 0.5, 0.4688, 0.5, 0.4688, 1.0, 0.4375, 1.0, 0.4375, 0.5, 0.4375, 0.5, 0.4375, 1.0, 0.4062, 1.0, 0.4062, 0.5, 0.4062, 0.5, 0.4062, 1.0, 0.375, 1.0, 0.375, 0.5, 0.375, 0.5, 0.375, 1.0, 0.3438, 1.0, 0.3438, 0.5, 0.3438, 0.5, 0.3438, 1.0, 0.3125, 1.0, 0.3125, 0.5, 0.3125, 0.5, 0.3125, 1.0, 0.2812, 1.0, 0.2812, 0.5, 0.2812, 0.5, 0.2812, 1.0, 0.25, 1.0, 0.25, 0.5, 0.25, 0.5, 0.25, 1.0, 0.2188, 1.0, 0.2188, 0.5, 0.2188, 0.5, 0.2188, 1.0, 0.1875, 1.0, 0.1875, 0.5, 0.1875, 0.5, 0.1875, 1.0, 0.1562, 1.0, 0.1562, 0.5, 0.1562, 0.5, 0.1562, 1.0, 0.125, 1.0, 0.125, 0.5, 0.125, 0.5, 0.125, 1.0, 0.09375, 1.0, 0.09375, 0.5, 0.09375, 0.5, 0.09375, 1.0, 0.0625, 1.0, 0.0625, 0.5, 0.2968, 0.4854, 0.25, 0.49, 0.2032, 0.4854, 0.1582, 0.4717, 0.1167, 0.4496, 0.08029, 0.4197, 0.05045, 0.3833, 0.02827, 0.3418, 0.01461, 0.2968, 0.01, 0.25, 0.01461, 0.2032, 0.02827, 0.1582, 0.05045, 0.1167, 0.08029, 0.08029, 0.1167, 0.05045, 0.1582, 0.02827, 0.2032, 0.01461, 0.25, 0.01, 0.2968, 0.01461, 0.3418, 0.02827, 0.3833, 0.05045, 0.4197, 0.08029, 0.4496, 0.1167, 0.4717, 0.1582, 0.4854, 0.2032, 0.49, 0.25, 0.4854, 0.2968, 0.4717, 0.3418, 0.4496, 0.3833, 0.4197, 0.4197, 0.3833, 0.4496, 0.3418, 0.4717, 0.0625, 0.5, 0.0625, 1.0, 0.03125, 1.0, 0.03125, 0.5, 0.03125, 0.5, 0.03125, 1.0, 0.0, 1.0, 0.0, 0.5, 0.75, 0.49, 0.7968, 0.4854, 0.8418, 0.4717, 0.8833, 0.4496, 0.9197, 0.4197, 0.9496, 0.3833, 0.9717, 0.3418, 0.9854, 0.2968, 0.99, 0.25, 0.9854, 0.2032, 0.9717, 0.1582, 0.9496, 0.1167, 0.9197, 0.08029, 0.8833, 0.05045, 0.8418, 0.02827, 0.7968, 0.01461, 0.75, 0.01, 0.7032, 0.01461, 0.6582, 0.02827, 0.6167, 0.05045, 0.5803, 0.08029, 0.5504, 0.1167, 0.5283, 0.1582, 0.5146, 0.2032, 0.51, 0.25, 0.5146, 0.2968, 0.5283, 0.3418, 0.5504, 0.3833, 0.5803, 0.4197, 0.6167, 0.4496, 0.6582, 0.4717, 0.7032, 0.4854])
me_silindir.update()

# ---- objects
ob_stairs = bpy.data.objects.new('Stairs', me_stairs_001)
ob_k_p = bpy.data.objects.new('Küp', me_k_p)
ob_silindir = bpy.data.objects.new('Silindir', me_silindir)

# ---- transforms, parenting, visibility, modifiers, constraints
ob_stairs.location = (2.546, 3.883, 2.041)
ob_stairs.scale = (1.319, 3.921, 5.515)
_m = ob_stairs.modifiers.new('Yansıtma', 'MIRROR')
_m.use_clip = True
ob_k_p.location = (0.0, 0.0, 0.0)
ob_k_p.scale = (5.0, 15.0, 2.0)
_vg = ob_k_p.vertex_groups.new(name='Gurup')
ob_silindir.location = (-2.146, 8.599, 6.393)

# ---- collection membership
scene.collection.objects.link(ob_stairs)
col_collection.objects.link(ob_k_p)
col_collection.objects.link(ob_silindir)

# ---- scene / render settings (as saved in the file)
scene.frame_start = 1; scene.frame_end = 250; scene.frame_set(88)
scene.render.engine = 'BLENDER_EEVEE_NEXT'
bpy.context.view_layer.update()

# ---- added for rendering (the .blend has no active camera and no usable light): camera, sun
cam_auto = bpy.data.cameras.new('AutoCamera')
cam_auto.lens = 50.0
cam_auto.sensor_width = 36.0
cam_auto.clip_end = 1000.0
ob_auto_camera = bpy.data.objects.new('AutoCamera', cam_auto)
scene.collection.objects.link(ob_auto_camera)
ob_auto_camera.location = (30.5169, -36.6202, 27.1101)
ob_auto_camera.rotation_euler = (1.09748, -7.21219e-08, 0.694738)
scene.camera = ob_auto_camera
light_auto_sun = bpy.data.lights.new('AutoSun', 'SUN')
light_auto_sun.energy = 3.0
light_auto_sun.angle = 0.0523599
ob_auto_sun = bpy.data.objects.new('AutoSun', light_auto_sun)
scene.collection.objects.link(ob_auto_sun)
ob_auto_sun.rotation_euler = (0.872665, 0.174533, 0.523599)
bpy.context.view_layer.update()
